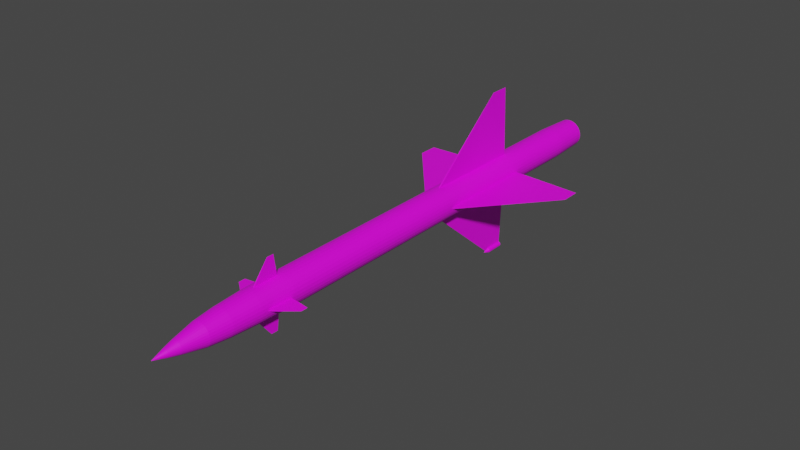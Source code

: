 # Source: S-25.blend  (saved by Blender 2.80.75; exported with 4.5.12 LTS)
import bpy
from mathutils import Matrix  # noqa: F401  (used for matrix-valued properties, if any)

bpy.ops.wm.read_factory_settings(use_empty=True)
scene = bpy.context.scene
scene.name = 'Scene'

# ---- collections
col_collection = bpy.data.collections.new('Collection'); scene.collection.children.link(col_collection)

# ---- images (referenced by path relative to the original .blend; pixels are not part of the script)
import os
ASSET_DIR = os.environ.get("B2B_ASSET_DIR", "")  # directory of the original .blend (textures are referenced by path, not embedded)
HERE = os.path.dirname(os.path.abspath(__file__))  # packed textures are extracted next to this script under _unpacked/

def load_image(name, relpath, width, height, colorspace="sRGB"):
    """Load a texture the original file referenced (path relative to the .blend, or extracted next to this script)."""
    p = next((c for c in (os.path.join(HERE, relpath), os.path.join(ASSET_DIR, relpath)) if relpath and os.path.exists(c)), "")
    if p:
        img = bpy.data.images.load(p, check_existing=True)
        img.name = name
    else:  # same state as the original file: an image datablock whose file is absent (Cycles renders it pink)
        img = bpy.data.images.new(name, width, height)
        img.source = "FILE"
        img.filepath = "//" + (relpath or name)
    img.colorspace_settings.name = colorspace
    return img
img_k_5_png = load_image('K-5.png', 'K-5.png', 1024, 1024, 'sRGB')

# ---- materials (node trees are filled in below, after node groups)
mat_s_25 = bpy.data.materials.new('S-25')
mat_s_25.use_transparent_shadow = False

# ---- material node trees
mat_s_25.use_nodes = True; mat_s_25.node_tree.nodes.clear()
_N = mat_s_25.node_tree.nodes; _L = mat_s_25.node_tree.links
n0 = _N.new('ShaderNodeOutputMaterial'); n0.name = 'Material Output'; n0.location = (300, 300)
n1 = _N.new('ShaderNodeBsdfPrincipled'); n1.name = 'Principled BSDF'; n1.location = (10, 300)
n1.distribution = 'GGX'
n1.subsurface_method = 'BURLEY'
n1.inputs[3].default_value = 1.45
n1.inputs[27].default_value = (0.0, 0.0, 0.0, 1.0)
n1.inputs[28].default_value = 1.0
n2 = _N.new('ShaderNodeTexImage'); n2.name = 'Image Texture'; n2.location = (-280, 280)
n2.image = img_k_5_png
_L.new(n1.outputs[0], n0.inputs[0])
_L.new(n2.outputs[0], n1.inputs[0])
n0.is_active_output = True

# ---- world
world_world = bpy.data.worlds.new('World'); scene.world = world_world
world_world.use_nodes = True; world_world.node_tree.nodes.clear()
_N = world_world.node_tree.nodes; _L = world_world.node_tree.links
n0 = _N.new('ShaderNodeOutputWorld'); n0.name = 'World Output'; n0.location = (300, 300)
n1 = _N.new('ShaderNodeBackground'); n1.name = 'Background'; n1.location = (10, 300)
n1.inputs[0].default_value = (0.05088, 0.05088, 0.05088, 1.0)
_L.new(n1.outputs[0], n0.inputs[0])
n0.is_active_output = True
world_world.color = (0.05088, 0.05088, 0.05088)
world_world.use_sun_shadow = False
world_world.sun_shadow_jitter_overblur = 0.0

# ---- meshes
me_cylinder = bpy.data.meshes.new('Cylinder')
me_cylinder.from_pydata([(2.517e-15, 1.0, -12.34), (-2.455e-15, 1.0, 12.05), (0.1951, 0.9808, -12.34), (0.1951, 0.9808, 12.05), (0.3827, 0.9239, -12.34), (0.3827, 0.9239, 12.05), (0.5556, 0.8315, -12.34), (0.5556, 0.8315, 12.05), (0.7071, 0.7071, -12.34), (0.7071, 0.7071, 12.05), (0.8315, 0.5556, -12.34), (0.8315, 0.5556, 12.05), (0.9239, 0.3827, -12.34), (0.9239, 0.3827, 12.05), (0.9808, 0.1951, -12.34), (0.9808, 0.1951, 12.05), (1.0, 9.314e-07, -12.34), (1.0, -7.591e-07, 12.05), (0.9808, -0.1951, -12.34), (0.9808, -0.1951, 12.05), (0.9239, -0.3827, -12.34), (0.9239, -0.3827, 12.05), (0.8315, -0.5556, -12.34), (0.8315, -0.5556, 12.05), (0.7071, -0.7071, -12.34), (0.7071, -0.7071, 12.05), (0.5556, -0.8315, -12.34), (0.5556, -0.8315, 12.05), (0.3827, -0.9239, -12.34), (0.3827, -0.9239, 12.05), (0.1951, -0.9808, -12.34), (0.1951, -0.9808, 12.05), (-3.258e-07, -1.0, -12.34), (-3.258e-07, -1.0, 12.05), (-0.1951, -0.9808, -12.34), (-0.1951, -0.9808, 12.05), (-0.3827, -0.9239, -12.34), (-0.3827, -0.9239, 12.05), (-0.5556, -0.8315, -12.34), (-0.5556, -0.8315, 12.05), (-0.7071, -0.7071, -12.34), (-0.7071, -0.7071, 12.05), (-0.8315, -0.5556, -12.34), (-0.8315, -0.5556, 12.05), (-0.9239, -0.3827, -12.34), (-0.9239, -0.3827, 12.05), (-0.9808, -0.1951, -12.34), (-0.9808, -0.1951, 12.05), (-1.0, 1.822e-06, -12.34), (-1.0, 1.31e-07, 12.05), (-0.9808, 0.1951, -12.34), (-0.9808, 0.1951, 12.05), (-0.9239, 0.3827, -12.34), (-0.9239, 0.3827, 12.05), (-0.8315, 0.5556, -12.34), (-0.8315, 0.5556, 12.05), (-0.7071, 0.7071, -12.34), (-0.7071, 0.7071, 12.05), (-0.5556, 0.8315, -12.34), (-0.5556, 0.8315, 12.05), (-0.3827, 0.9239, -12.34), (-0.3827, 0.9239, 12.05), (-0.1951, 0.9808, -12.34), (-0.1951, 0.9808, 12.05), (0.186, 0.9351, 14.24), (2.715e-06, 0.9534, 14.24), (0.3649, 0.8809, 14.24), (0.5297, 0.7928, 14.24), (0.6742, 0.6742, 14.24), (0.7928, 0.5297, 14.24), (0.8809, 0.3649, 14.24), (0.9351, 0.186, 14.24), (0.9534, -7.491e-07, 14.24), (0.9351, -0.186, 14.24), (0.8809, -0.3649, 14.24), (0.7928, -0.5297, 14.24), (0.6742, -0.6742, 14.24), (0.5297, -0.7928, 14.24), (0.3649, -0.8809, 14.24), (0.186, -0.9351, 14.24), (2.404e-06, -0.9534, 14.24), (-0.186, -0.9351, 14.24), (-0.3649, -0.8809, 14.24), (-0.5297, -0.7928, 14.24), (-0.6742, -0.6742, 14.24), (-0.7928, -0.5297, 14.24), (-0.8809, -0.3649, 14.24), (-0.9351, -0.186, 14.24), (-0.9534, 9.952e-08, 14.24), (-0.9351, 0.186, 14.24), (-0.8809, 0.3649, 14.24), (-0.7927, 0.5297, 14.24), (-0.6742, 0.6742, 14.24), (-0.5297, 0.7928, 14.24), (-0.3649, 0.8809, 14.24), (-0.186, 0.9351, 14.24), (0.1671, 0.8398, 16.07), (2.722e-06, 0.8563, 16.07), (0.3277, 0.7911, 16.07), (0.4757, 0.712, 16.07), (0.6055, 0.6055, 16.07), (0.712, 0.4757, 16.07), (0.7911, 0.3277, 16.07), (0.8398, 0.167, 16.07), (0.8563, -7.224e-07, 16.07), (0.8398, -0.167, 16.07), (0.7911, -0.3277, 16.07), (0.712, -0.4757, 16.07), (0.6055, -0.6055, 16.07), (0.4757, -0.712, 16.07), (0.3277, -0.7911, 16.07), (0.1671, -0.8398, 16.07), (2.443e-06, -0.8563, 16.07), (-0.167, -0.8398, 16.07), (-0.3277, -0.7911, 16.07), (-0.4757, -0.712, 16.07), (-0.6055, -0.6055, 16.07), (-0.712, -0.4757, 16.07), (-0.7911, -0.3277, 16.07), (-0.8398, -0.167, 16.07), (-0.8563, 3.978e-08, 16.07), (-0.8398, 0.167, 16.07), (-0.7911, 0.3277, 16.07), (-0.712, 0.4757, 16.07), (-0.6055, 0.6055, 16.07), (-0.4757, 0.712, 16.07), (-0.3277, 0.7911, 16.07), (-0.167, 0.8398, 16.07), (0.1395, 0.7013, 17.41), (1.814e-08, 0.715, 17.41), (0.2736, 0.6606, 17.41), (0.3973, 0.5945, 17.41), (0.5056, 0.5056, 17.41), (0.5945, 0.3973, 17.41), (0.6606, 0.2736, 17.41), (0.7013, 0.1395, 17.41), (0.715, -6.9e-07, 17.41), (0.7013, -0.1395, 17.41), (0.6606, -0.2736, 17.41), (0.5945, -0.3973, 17.41), (0.5056, -0.5056, 17.41), (0.3973, -0.5945, 17.41), (0.2736, -0.6606, 17.41), (0.1395, -0.7013, 17.41), (-2.149e-07, -0.715, 17.41), (-0.1395, -0.7013, 17.41), (-0.2736, -0.6606, 17.41), (-0.3973, -0.5945, 17.41), (-0.5056, -0.5056, 17.41), (-0.5945, -0.3973, 17.41), (-0.6606, -0.2736, 17.41), (-0.7013, -0.1395, 17.41), (-0.715, -5.356e-08, 17.41), (-0.7013, 0.1395, 17.41), (-0.6606, 0.2736, 17.41), (-0.5945, 0.3973, 17.41), (-0.5056, 0.5056, 17.41), (-0.3973, 0.5945, 17.41), (-0.2736, 0.6606, 17.41), (-0.1395, 0.7013, 17.41), (0.1089, 0.5472, 18.15), (3.179e-08, 0.558, 18.15), (0.2135, 0.5155, 18.15), (0.31, 0.4639, 18.15), (0.3945, 0.3945, 18.15), (0.4639, 0.31, 18.15), (0.5155, 0.2135, 18.15), (0.5472, 0.1089, 18.15), (0.558, -6.495e-07, 18.15), (0.5472, -0.1089, 18.15), (0.5155, -0.2135, 18.15), (0.4639, -0.31, 18.15), (0.3945, -0.3945, 18.15), (0.31, -0.4639, 18.15), (0.2135, -0.5155, 18.15), (0.1089, -0.5472, 18.15), (-1.5e-07, -0.558, 18.15), (-0.1089, -0.5472, 18.15), (-0.2135, -0.5155, 18.15), (-0.31, -0.4639, 18.15), (-0.3945, -0.3945, 18.15), (-0.4639, -0.31, 18.15), (-0.5155, -0.2135, 18.15), (-0.5472, -0.1089, 18.15), (-0.558, -1.528e-07, 18.15), (-0.5472, 0.1089, 18.15), (-0.5155, 0.2135, 18.15), (-0.4639, 0.31, 18.15), (-0.3945, 0.3945, 18.15), (-0.31, 0.4639, 18.15), (-0.2135, 0.5155, 18.15), (-0.1089, 0.5472, 18.15), (0.08061, 0.4052, 18.85), (4.718e-08, 0.4132, 18.85), (0.1581, 0.3817, 18.85), (0.2296, 0.3436, 18.85), (0.2922, 0.2922, 18.85), (0.3436, 0.2296, 18.85), (0.3817, 0.1581, 18.85), (0.4052, 0.08061, 18.85), (0.4132, -6.226e-07, 18.85), (0.4052, -0.08061, 18.85), (0.3817, -0.1581, 18.85), (0.3436, -0.2296, 18.85), (0.2922, -0.2922, 18.85), (0.2296, -0.3436, 18.85), (0.1581, -0.3817, 18.85), (0.08061, -0.4052, 18.85), (-8.745e-08, -0.4132, 18.85), (-0.08061, -0.4052, 18.85), (-0.1581, -0.3817, 18.85), (-0.2296, -0.3436, 18.85), (-0.2922, -0.2922, 18.85), (-0.3436, -0.2296, 18.85), (-0.3817, -0.1581, 18.85), (-0.4052, -0.08061, 18.85), (-0.4132, -2.548e-07, 18.85), (-0.4052, 0.08061, 18.85), (-0.3817, 0.1581, 18.85), (-0.3436, 0.2296, 18.85), (-0.2922, 0.2922, 18.85), (-0.2296, 0.3436, 18.85), (-0.1581, 0.3817, 18.85), (-0.08061, 0.4052, 18.85), (0.0474, 0.2383, 19.51), (1.871e-06, 0.2429, 19.51), (0.09297, 0.2245, 19.51), (0.135, 0.202, 19.51), (0.1718, 0.1718, 19.51), (0.202, 0.135, 19.51), (0.2245, 0.09297, 19.51), (0.2383, 0.0474, 19.51), (0.2429, -5.873e-07, 19.51), (0.2383, -0.0474, 19.51), (0.2245, -0.09297, 19.51), (0.202, -0.135, 19.51), (0.1718, -0.1718, 19.51), (0.135, -0.202, 19.51), (0.09297, -0.2245, 19.51), (0.0474, -0.2383, 19.51), (1.792e-06, -0.2429, 19.51), (-0.04739, -0.2383, 19.51), (-0.09297, -0.2245, 19.51), (-0.135, -0.202, 19.51), (-0.1718, -0.1718, 19.51), (-0.202, -0.135, 19.51), (-0.2245, -0.09297, 19.51), (-0.2383, -0.0474, 19.51), (-0.2429, -3.71e-07, 19.51), (-0.2383, 0.0474, 19.51), (-0.2245, 0.09297, 19.51), (-0.202, 0.135, 19.51), (-0.1718, 0.1718, 19.51), (-0.135, 0.202, 19.51), (-0.09297, 0.2245, 19.51), (-0.04739, 0.2383, 19.51), (1.895e-06, -5.336e-07, 20.32), (-0.2891, 0.698, -14.75), (-0.4197, 0.6281, -14.75), (-0.5342, 0.5342, -14.75), (-0.6281, 0.4197, -14.75), (-0.6979, 0.2891, -14.75), (-0.7409, 0.1474, -14.75), (-0.7555, 1.63e-06, -14.75), (-0.7409, -0.1474, -14.75), (-0.6979, -0.2891, -14.75), (-0.6281, -0.4197, -14.75), (-0.5342, -0.5342, -14.75), (-0.4197, -0.6281, -14.75), (-0.2891, -0.6979, -14.75), (-0.1474, -0.7409, -14.75), (-2.529e-07, -0.7555, -14.75), (0.1474, -0.7409, -14.75), (0.2891, -0.6979, -14.75), (0.4197, -0.6281, -14.75), (0.5342, -0.5342, -14.75), (0.6281, -0.4197, -14.75), (0.6979, -0.2891, -14.75), (0.7409, -0.1474, -14.75), (0.7555, 9.293e-07, -14.75), (0.7409, 0.1474, -14.75), (0.6979, 0.2891, -14.75), (0.6281, 0.4197, -14.75), (0.5342, 0.5342, -14.75), (0.4197, 0.6281, -14.75), (0.2891, 0.698, -14.75), (0.1474, 0.7409, -14.75), (-2.805e-08, 0.7555, -14.75), (-0.1474, 0.7409, -14.75), (-0.1738, 0.8739, -14.75), (1.304e-08, 0.891, -14.75), (-0.341, 0.8232, -14.75), (-0.495, 0.7408, -14.75), (-0.63, 0.63, -14.75), (-0.7408, 0.495, -14.75), (-0.8231, 0.341, -14.75), (-0.8738, 0.1738, -14.75), (-0.891, 1.746e-06, -14.75), (-0.8739, -0.1738, -14.75), (-0.8231, -0.341, -14.75), (-0.7408, -0.495, -14.75), (-0.63, -0.63, -14.75), (-0.495, -0.7408, -14.75), (-0.341, -0.8231, -14.75), (-0.1738, -0.8738, -14.75), (-2.773e-07, -0.891, -14.75), (0.1738, -0.8738, -14.75), (0.341, -0.8231, -14.75), (0.495, -0.7408, -14.75), (0.63, -0.63, -14.75), (0.7408, -0.495, -14.75), (0.8231, -0.341, -14.75), (0.8739, -0.1738, -14.75), (0.891, 9.532e-07, -14.75), (0.8739, 0.1738, -14.75), (0.8231, 0.341, -14.75), (0.7408, 0.495, -14.75), (0.63, 0.63, -14.75), (0.495, 0.7408, -14.75), (0.341, 0.8231, -14.75), (0.1738, 0.8739, -14.75), (-0.05017, 0.2522, -11.35), (-6.545e-06, 0.2571, -11.35), (-0.09841, 0.2376, -11.35), (-0.1429, 0.2138, -11.35), (-0.1818, 0.1818, -11.35), (-0.2138, 0.1429, -11.35), (-0.2376, 0.0984, -11.35), (-0.2522, 0.05017, -11.35), (-0.2571, 1.219e-06, -11.35), (-0.2522, -0.05016, -11.35), (-0.2376, -0.0984, -11.35), (-0.2138, -0.1429, -11.35), (-0.1818, -0.1818, -11.35), (-0.1429, -0.2138, -11.35), (-0.09841, -0.2376, -11.35), (-0.05017, -0.2522, -11.35), (-6.466e-06, -0.2571, -11.35), (0.05016, -0.2522, -11.35), (0.0984, -0.2376, -11.35), (0.1429, -0.2138, -11.35), (0.1818, -0.1818, -11.35), (0.2138, -0.1429, -11.35), (0.2376, -0.0984, -11.35), (0.2522, -0.05016, -11.35), (0.2571, 8.295e-07, -11.35), (0.2522, 0.05017, -11.35), (0.2376, 0.0984, -11.35), (0.2138, 0.1429, -11.35), (0.1818, 0.1818, -11.35), (0.1429, 0.2138, -11.35), (0.0984, 0.2376, -11.35), (0.05016, 0.2522, -11.35), (-0.1474, 0.7409, -11.35), (-6.353e-06, 0.7555, -11.35), (-0.2891, 0.698, -11.35), (-0.4197, 0.6281, -11.35), (-0.5342, 0.5342, -11.35), (-0.6281, 0.4197, -11.35), (-0.698, 0.2891, -11.35), (-0.7409, 0.1474, -11.35), (-0.7555, 1.627e-06, -11.35), (-0.7409, -0.1474, -11.35), (-0.698, -0.2891, -11.35), (-0.6281, -0.4197, -11.35), (-0.5342, -0.5342, -11.35), (-0.4197, -0.6281, -11.35), (-0.2891, -0.6979, -11.35), (-0.1474, -0.7409, -11.35), (-6.578e-06, -0.7555, -11.35), (0.1474, -0.7409, -11.35), (0.2891, -0.6979, -11.35), (0.4197, -0.6281, -11.35), (0.5342, -0.5342, -11.35), (0.6281, -0.4197, -11.35), (0.6979, -0.2891, -11.35), (0.7409, -0.1474, -11.35), (0.7554, 9.265e-07, -11.35), (0.7409, 0.1474, -11.35), (0.6979, 0.2891, -11.35), (0.6281, 0.4197, -11.35), (0.5342, 0.5342, -11.35), (0.4197, 0.6281, -11.35), (0.2891, 0.698, -11.35), (0.1474, 0.7409, -11.35), (-0.1124, 0.5648, -14.65), (-1.934e-05, 0.5759, -14.65), (-0.2204, 0.5321, -14.65), (-0.32, 0.4788, -14.65), (-0.4072, 0.4072, -14.65), (-0.4789, 0.32, -14.65), (-0.5321, 0.2204, -14.65), (-0.5649, 0.1124, -14.65), (-0.5759, 1.607e-06, -14.65), (-0.5649, -0.1124, -14.65), (-0.5321, -0.2204, -14.65), (-0.4789, -0.32, -14.65), (-0.4072, -0.4072, -14.65), (-0.32, -0.4788, -14.65), (-0.2204, -0.5321, -14.65), (-0.1124, -0.5648, -14.65), (-1.905e-05, -0.5759, -14.65), (0.1123, -0.5648, -14.65), (0.2204, -0.5321, -14.65), (0.3199, -0.4788, -14.65), (0.4072, -0.4072, -14.65), (0.4788, -0.32, -14.65), (0.532, -0.2204, -14.65), (0.5648, -0.1124, -14.65), (0.5759, 5.539e-07, -14.65), (0.5648, 0.1124, -14.65), (0.532, 0.2204, -14.65), (0.4788, 0.32, -14.65), (0.4072, 0.4072, -14.65), (0.3199, 0.4788, -14.65), (0.2204, 0.5321, -14.65), (0.1123, 0.5648, -14.65), (-0.1275, 0.6408, -14.65), (-1.933e-05, 0.6533, -14.65), (-0.25, 0.6036, -14.65), (-0.363, 0.5432, -14.65), (-0.462, 0.462, -14.65), (-0.5432, 0.363, -14.65), (-0.6036, 0.25, -14.65), (-0.6408, 0.1275, -14.65), (-0.6533, 1.616e-06, -14.65), (-0.6408, -0.1275, -14.65), (-0.6036, -0.25, -14.65), (-0.5432, -0.363, -14.65), (-0.462, -0.462, -14.65), (-0.363, -0.5432, -14.65), (-0.25, -0.6036, -14.65), (-0.1275, -0.6408, -14.65), (-1.913e-05, -0.6533, -14.65), (0.1274, -0.6408, -14.65), (0.25, -0.6036, -14.65), (0.3629, -0.5432, -14.65), (0.4619, -0.462, -14.65), (0.5432, -0.363, -14.65), (0.6036, -0.25, -14.65), (0.6407, -0.1275, -14.65), (0.6533, 6.269e-07, -14.65), (0.6407, 0.1275, -14.65), (0.6036, 0.25, -14.65), (0.5432, 0.363, -14.65), (0.4619, 0.462, -14.65), (0.3629, 0.5432, -14.65), (0.25, 0.6036, -14.65), (0.1274, 0.6408, -14.65), (-0.0325, 0.1633, -10.78), (-2.456e-05, 0.1665, -10.78), (-0.06373, 0.1538, -10.78), (-0.0925, 0.1384, -10.78), (-0.1177, 0.1177, -10.78), (-0.1384, 0.09248, -10.78), (-0.1538, 0.0637, -10.78), (-0.1633, 0.03248, -10.78), (-0.1665, 1.12e-06, -10.78), (-0.1633, -0.03247, -10.78), (-0.1538, -0.0637, -10.78), (-0.1384, -0.09248, -10.78), (-0.1177, -0.1177, -10.78), (-0.09251, -0.1384, -10.78), (-0.06373, -0.1538, -10.78), (-0.0325, -0.1633, -10.78), (-2.448e-05, -0.1665, -10.78), (0.03245, -0.1633, -10.78), (0.06368, -0.1538, -10.78), (0.09246, -0.1384, -10.78), (0.1177, -0.1177, -10.78), (0.1384, -0.09248, -10.78), (0.1538, -0.0637, -10.78), (0.1632, -0.03247, -10.78), (0.1664, 8.154e-07, -10.78), (0.1632, 0.03248, -10.78), (0.1538, 0.0637, -10.78), (0.1384, 0.09248, -10.78), (0.1177, 0.1177, -10.78), (0.09246, 0.1384, -10.78), (0.06368, 0.1538, -10.78), (0.03245, 0.1633, -10.78)], [], [(0, 1, 3, 2), (2, 3, 5, 4), (4, 5, 7, 6), (6, 7, 9, 8), (8, 9, 11, 10), (10, 11, 13, 12), (12, 13, 15, 14), (14, 15, 17, 16), (16, 17, 19, 18), (18, 19, 21, 20), (20, 21, 23, 22), (22, 23, 25, 24), (24, 25, 27, 26), (26, 27, 29, 28), (28, 29, 31, 30), (30, 31, 33, 32), (32, 33, 35, 34), (34, 35, 37, 36), (36, 37, 39, 38), (38, 39, 41, 40), (40, 41, 43, 42), (42, 43, 45, 44), (44, 45, 47, 46), (46, 47, 49, 48), (48, 49, 51, 50), (50, 51, 53, 52), (52, 53, 55, 54), (54, 55, 57, 56), (56, 57, 59, 58), (58, 59, 61, 60), (9, 7, 67, 68), (60, 61, 63, 62), (62, 63, 1, 0), (16, 18, 312, 313), (74, 73, 105, 106), (27, 25, 76, 77), (45, 43, 85, 86), (63, 61, 94, 95), (19, 17, 72, 73), (37, 35, 81, 82), (55, 53, 90, 91), (11, 9, 68, 69), (29, 27, 77, 78), (47, 45, 86, 87), (3, 1, 65, 64), (1, 63, 95, 65), (21, 19, 73, 74), (39, 37, 82, 83), (57, 55, 91, 92), (13, 11, 69, 70), (31, 29, 78, 79), (49, 47, 87, 88), (5, 3, 64, 66), (23, 21, 74, 75), (41, 39, 83, 84), (59, 57, 92, 93), (15, 13, 70, 71), (33, 31, 79, 80), (51, 49, 88, 89), (7, 5, 66, 67), (25, 23, 75, 76), (43, 41, 84, 85), (61, 59, 93, 94), (17, 15, 71, 72), (35, 33, 80, 81), (53, 51, 89, 90), (109, 108, 140, 141), (88, 87, 119, 120), (75, 74, 106, 107), (89, 88, 120, 121), (76, 75, 107, 108), (90, 89, 121, 122), (77, 76, 108, 109), (91, 90, 122, 123), (78, 77, 109, 110), (64, 65, 97, 96), (92, 91, 123, 124), (79, 78, 110, 111), (66, 64, 96, 98), (93, 92, 124, 125), (80, 79, 111, 112), (67, 66, 98, 99), (94, 93, 125, 126), (81, 80, 112, 113), (68, 67, 99, 100), (95, 94, 126, 127), (82, 81, 113, 114), (69, 68, 100, 101), (65, 95, 127, 97), (83, 82, 114, 115), (70, 69, 101, 102), (84, 83, 115, 116), (71, 70, 102, 103), (85, 84, 116, 117), (72, 71, 103, 104), (86, 85, 117, 118), (73, 72, 104, 105), (87, 86, 118, 119), (144, 143, 175, 176), (123, 122, 154, 155), (110, 109, 141, 142), (96, 97, 129, 128), (124, 123, 155, 156), (111, 110, 142, 143), (98, 96, 128, 130), (125, 124, 156, 157), (112, 111, 143, 144), (99, 98, 130, 131), (126, 125, 157, 158), (113, 112, 144, 145), (100, 99, 131, 132), (127, 126, 158, 159), (114, 113, 145, 146), (101, 100, 132, 133), (97, 127, 159, 129), (115, 114, 146, 147), (102, 101, 133, 134), (116, 115, 147, 148), (103, 102, 134, 135), (117, 116, 148, 149), (104, 103, 135, 136), (118, 117, 149, 150), (105, 104, 136, 137), (119, 118, 150, 151), (106, 105, 137, 138), (120, 119, 151, 152), (107, 106, 138, 139), (121, 120, 152, 153), (108, 107, 139, 140), (122, 121, 153, 154), (179, 178, 210, 211), (131, 130, 162, 163), (158, 157, 189, 190), (145, 144, 176, 177), (132, 131, 163, 164), (159, 158, 190, 191), (146, 145, 177, 178), (133, 132, 164, 165), (129, 159, 191, 161), (147, 146, 178, 179), (134, 133, 165, 166), (148, 147, 179, 180), (135, 134, 166, 167), (149, 148, 180, 181), (136, 135, 167, 168), (150, 149, 181, 182), (137, 136, 168, 169), (151, 150, 182, 183), (138, 137, 169, 170), (152, 151, 183, 184), (139, 138, 170, 171), (153, 152, 184, 185), (140, 139, 171, 172), (154, 153, 185, 186), (141, 140, 172, 173), (155, 154, 186, 187), (142, 141, 173, 174), (128, 129, 161, 160), (156, 155, 187, 188), (143, 142, 174, 175), (130, 128, 160, 162), (157, 156, 188, 189), (214, 213, 245, 246), (166, 165, 197, 198), (180, 179, 211, 212), (167, 166, 198, 199), (181, 180, 212, 213), (168, 167, 199, 200), (182, 181, 213, 214), (169, 168, 200, 201), (183, 182, 214, 215), (170, 169, 201, 202), (184, 183, 215, 216), (171, 170, 202, 203), (185, 184, 216, 217), (172, 171, 203, 204), (186, 185, 217, 218), (173, 172, 204, 205), (187, 186, 218, 219), (174, 173, 205, 206), (160, 161, 193, 192), (188, 187, 219, 220), (175, 174, 206, 207), (162, 160, 192, 194), (189, 188, 220, 221), (176, 175, 207, 208), (163, 162, 194, 195), (190, 189, 221, 222), (177, 176, 208, 209), (164, 163, 195, 196), (191, 190, 222, 223), (178, 177, 209, 210), (165, 164, 196, 197), (161, 191, 223, 193), (249, 248, 256), (201, 200, 232, 233), (215, 214, 246, 247), (202, 201, 233, 234), (216, 215, 247, 248), (203, 202, 234, 235), (217, 216, 248, 249), (204, 203, 235, 236), (218, 217, 249, 250), (205, 204, 236, 237), (219, 218, 250, 251), (206, 205, 237, 238), (192, 193, 225, 224), (220, 219, 251, 252), (207, 206, 238, 239), (194, 192, 224, 226), (221, 220, 252, 253), (208, 207, 239, 240), (195, 194, 226, 227), (222, 221, 253, 254), (209, 208, 240, 241), (196, 195, 227, 228), (223, 222, 254, 255), (210, 209, 241, 242), (197, 196, 228, 229), (193, 223, 255, 225), (211, 210, 242, 243), (198, 197, 229, 230), (212, 211, 243, 244), (199, 198, 230, 231), (213, 212, 244, 245), (200, 199, 231, 232), (24, 26, 308, 309), (236, 235, 256), (250, 249, 256), (237, 236, 256), (251, 250, 256), (238, 237, 256), (224, 225, 256), (252, 251, 256), (239, 238, 256), (226, 224, 256), (253, 252, 256), (240, 239, 256), (227, 226, 256), (254, 253, 256), (241, 240, 256), (228, 227, 256), (255, 254, 256), (242, 241, 256), (229, 228, 256), (225, 255, 256), (243, 242, 256), (230, 229, 256), (244, 243, 256), (231, 230, 256), (245, 244, 256), (232, 231, 256), (246, 245, 256), (233, 232, 256), (247, 246, 256), (234, 233, 256), (248, 247, 256), (235, 234, 256), (6, 8, 317, 318), (50, 52, 295, 296), (32, 34, 304, 305), (14, 16, 313, 314), (58, 60, 291, 292), (40, 42, 300, 301), (22, 24, 309, 310), (4, 6, 318, 319), (48, 50, 296, 297), (30, 32, 305, 306), (12, 14, 314, 315), (56, 58, 292, 293), (38, 40, 301, 302), (20, 22, 310, 311), (2, 4, 319, 320), (46, 48, 297, 298), (28, 30, 306, 307), (10, 12, 315, 316), (54, 56, 293, 294), (36, 38, 302, 303), (18, 20, 311, 312), (62, 0, 290, 289), (0, 2, 320, 290), (44, 46, 298, 299), (26, 28, 307, 308), (8, 10, 316, 317), (52, 54, 294, 295), (34, 36, 303, 304), (281, 280, 378, 379), (42, 44, 299, 300), (60, 62, 289, 291), (287, 288, 289, 290), (288, 257, 291, 289), (257, 258, 292, 291), (258, 259, 293, 292), (259, 260, 294, 293), (260, 261, 295, 294), (261, 262, 296, 295), (262, 263, 297, 296), (263, 264, 298, 297), (264, 265, 299, 298), (265, 266, 300, 299), (266, 267, 301, 300), (267, 268, 302, 301), (268, 269, 303, 302), (269, 270, 304, 303), (270, 271, 305, 304), (271, 272, 306, 305), (272, 273, 307, 306), (273, 274, 308, 307), (274, 275, 309, 308), (275, 276, 310, 309), (276, 277, 311, 310), (277, 278, 312, 311), (278, 279, 313, 312), (279, 280, 314, 313), (280, 281, 315, 314), (281, 282, 316, 315), (282, 283, 317, 316), (283, 284, 318, 317), (284, 285, 319, 318), (285, 286, 320, 319), (286, 287, 290, 320), (344, 343, 439, 440), (268, 267, 365, 366), (282, 281, 379, 380), (269, 268, 366, 367), (288, 287, 354, 353), (283, 282, 380, 381), (270, 269, 367, 368), (257, 288, 353, 355), (284, 283, 381, 382), (271, 270, 368, 369), (258, 257, 355, 356), (285, 284, 382, 383), (272, 271, 369, 370), (259, 258, 356, 357), (286, 285, 383, 384), (273, 272, 370, 371), (260, 259, 357, 358), (287, 286, 384, 354), (274, 273, 371, 372), (261, 260, 358, 359), (275, 274, 372, 373), (262, 261, 359, 360), (276, 275, 373, 374), (263, 262, 360, 361), (277, 276, 374, 375), (264, 263, 361, 362), (278, 277, 375, 376), (265, 264, 362, 363), (279, 278, 376, 377), (266, 265, 363, 364), (280, 279, 377, 378), (267, 266, 364, 365), (322, 321, 353, 354), (321, 323, 355, 353), (323, 324, 356, 355), (324, 325, 357, 356), (325, 326, 358, 357), (326, 327, 359, 358), (327, 328, 360, 359), (328, 329, 361, 360), (329, 330, 362, 361), (330, 331, 363, 362), (331, 332, 364, 363), (332, 333, 365, 364), (333, 334, 366, 365), (334, 335, 367, 366), (335, 336, 368, 367), (336, 337, 369, 368), (337, 338, 370, 369), (338, 339, 371, 370), (339, 340, 372, 371), (340, 341, 373, 372), (341, 342, 374, 373), (342, 343, 375, 374), (343, 344, 376, 375), (344, 345, 377, 376), (345, 346, 378, 377), (346, 347, 379, 378), (347, 348, 380, 379), (348, 349, 381, 380), (349, 350, 382, 381), (350, 351, 383, 382), (351, 352, 384, 383), (352, 322, 354, 384), (414, 413, 477, 478), (331, 330, 426, 427), (345, 344, 440, 441), (332, 331, 427, 428), (346, 345, 441, 442), (333, 332, 428, 429), (347, 346, 442, 443), (334, 333, 429, 430), (348, 347, 443, 444), (335, 334, 430, 431), (321, 322, 418, 417), (349, 348, 444, 445), (336, 335, 431, 432), (323, 321, 417, 419), (350, 349, 445, 446), (337, 336, 432, 433), (324, 323, 419, 420), (351, 350, 446, 447), (338, 337, 433, 434), (325, 324, 420, 421), (352, 351, 447, 448), (339, 338, 434, 435), (326, 325, 421, 422), (322, 352, 448, 418), (340, 339, 435, 436), (327, 326, 422, 423), (341, 340, 436, 437), (328, 327, 423, 424), (342, 341, 437, 438), (329, 328, 424, 425), (343, 342, 438, 439), (330, 329, 425, 426), (386, 385, 417, 418), (385, 387, 419, 417), (387, 388, 420, 419), (388, 389, 421, 420), (389, 390, 422, 421), (390, 391, 423, 422), (391, 392, 424, 423), (392, 393, 425, 424), (393, 394, 426, 425), (394, 395, 427, 426), (395, 396, 428, 427), (396, 397, 429, 428), (397, 398, 430, 429), (398, 399, 431, 430), (399, 400, 432, 431), (400, 401, 433, 432), (401, 402, 434, 433), (402, 403, 435, 434), (403, 404, 436, 435), (404, 405, 437, 436), (405, 406, 438, 437), (406, 407, 439, 438), (407, 408, 440, 439), (408, 409, 441, 440), (409, 410, 442, 441), (410, 411, 443, 442), (411, 412, 444, 443), (412, 413, 445, 444), (413, 414, 446, 445), (414, 415, 447, 446), (415, 416, 448, 447), (416, 386, 418, 448), (450, 480, 479, 478, 477, 476, 475, 474, 473, 472, 471, 470, 469, 468, 467, 466, 465, 464, 463, 462, 461, 460, 459, 458, 457, 456, 455, 454, 453, 452, 451, 449), (401, 400, 464, 465), (388, 387, 451, 452), (415, 414, 478, 479), (402, 401, 465, 466), (389, 388, 452, 453), (416, 415, 479, 480), (403, 402, 466, 467), (390, 389, 453, 454), (386, 416, 480, 450), (404, 403, 467, 468), (391, 390, 454, 455), (405, 404, 468, 469), (392, 391, 455, 456), (406, 405, 469, 470), (393, 392, 456, 457), (407, 406, 470, 471), (394, 393, 457, 458), (408, 407, 471, 472), (395, 394, 458, 459), (409, 408, 472, 473), (396, 395, 459, 460), (410, 409, 473, 474), (397, 396, 460, 461), (411, 410, 474, 475), (398, 397, 461, 462), (412, 411, 475, 476), (399, 398, 462, 463), (385, 386, 450, 449), (413, 412, 476, 477), (400, 399, 463, 464), (387, 385, 449, 451)])
_uv = me_cylinder.uv_layers.new(name='UVMap')
_uv.uv.foreach_set('vector', [0.5242, 0.8239, 0.5242, 0.2505, 0.528, 0.2503, 0.528, 0.8236, 0.528, 0.8236, 0.528, 0.2503, 0.5313, 0.25, 0.5313, 0.8233, 0.414, 0.8236, 0.414, 0.2503, 0.4179, 0.2505, 0.4179, 0.8239, 0.4179, 0.8239, 0.4179, 0.2505, 0.4222, 0.2507, 0.4222, 0.824, 0.4222, 0.824, 0.4222, 0.2507, 0.4267, 0.2508, 0.4267, 0.8241, 0.4267, 0.8241, 0.4267, 0.2508, 0.4313, 0.2508, 0.4313, 0.8241, 0.4313, 0.8241, 0.4313, 0.2508, 0.4359, 0.2507, 0.4359, 0.824, 0.4359, 0.824, 0.4359, 0.2507, 0.4401, 0.2505, 0.4401, 0.8239, 0.4401, 0.8239, 0.4401, 0.2505, 0.444, 0.2503, 0.444, 0.8236, 0.444, 0.8236, 0.444, 0.2503, 0.4473, 0.25, 0.4473, 0.8233, 0.3774, 0.8236, 0.3774, 0.2503, 0.3813, 0.2505, 0.3813, 0.8239, 0.3813, 0.8239, 0.3813, 0.2505, 0.3856, 0.2507, 0.3856, 0.824, 0.3856, 0.824, 0.3856, 0.2507, 0.3901, 0.2508, 0.3901, 0.8241, 0.3901, 0.8241, 0.3901, 0.2508, 0.3947, 0.2508, 0.3947, 0.8241, 0.3947, 0.8241, 0.3947, 0.2508, 0.3993, 0.2507, 0.3993, 0.824, 0.3993, 0.824, 0.3993, 0.2507, 0.4035, 0.2505, 0.4035, 0.8239, 0.4035, 0.8239, 0.4035, 0.2505, 0.4074, 0.2503, 0.4074, 0.8236, 0.4542, 0.8233, 0.4542, 0.25, 0.4575, 0.2503, 0.4575, 0.8236, 0.4575, 0.8236, 0.4575, 0.2503, 0.4614, 0.2505, 0.4614, 0.8239, 0.4614, 0.8239, 0.4614, 0.2505, 0.4656, 0.2507, 0.4656, 0.824, 0.4656, 0.824, 0.4656, 0.2507, 0.4702, 0.2508, 0.4702, 0.8241, 0.4702, 0.8241, 0.4702, 0.2508, 0.4748, 0.2508, 0.4748, 0.8241, 0.4748, 0.8241, 0.4748, 0.2508, 0.4793, 0.2507, 0.4793, 0.824, 0.4793, 0.824, 0.4793, 0.2507, 0.4836, 0.2505, 0.4836, 0.8239, 0.4836, 0.8239, 0.4836, 0.2505, 0.4875, 0.2503, 0.4875, 0.8236, 0.4948, 0.8233, 0.4948, 0.25, 0.4981, 0.2503, 0.4981, 0.8236, 0.4981, 0.8236, 0.4981, 0.2503, 0.5019, 0.2505, 0.5019, 0.8239, 0.5019, 0.8239, 0.5019, 0.2505, 0.5062, 0.2507, 0.5062, 0.824, 0.5062, 0.824, 0.5062, 0.2507, 0.5107, 0.2508, 0.5107, 0.8241, 0.5107, 0.8241, 0.5107, 0.2508, 0.5154, 0.2508, 0.5154, 0.8241, 0.4222, 0.2507, 0.4179, 0.2505, 0.4184, 0.1991, 0.4225, 0.1992, 0.5154, 0.8241, 0.5154, 0.2508, 0.5199, 0.2507, 0.5199, 0.824, 0.5199, 0.824, 0.5199, 0.2507, 0.5242, 0.2505, 0.5242, 0.8239, 0.4401, 0.8239, 0.444, 0.8236, 0.4424, 0.8802, 0.4389, 0.8804, 0.4464, 0.1985, 0.4433, 0.1988, 0.4418, 0.1557, 0.4446, 0.1554, 0.3901, 0.2508, 0.3856, 0.2507, 0.3859, 0.1992, 0.3902, 0.1993, 0.4748, 0.2508, 0.4702, 0.2508, 0.4703, 0.1993, 0.4747, 0.1993, 0.5199, 0.2507, 0.5154, 0.2508, 0.5153, 0.1993, 0.5196, 0.1992, 0.444, 0.2503, 0.4401, 0.2505, 0.4396, 0.1991, 0.4433, 0.1988, 0.4575, 0.2503, 0.4542, 0.25, 0.4551, 0.1985, 0.4582, 0.1988, 0.5019, 0.2505, 0.4981, 0.2503, 0.4988, 0.1988, 0.5024, 0.1991, 0.4267, 0.2508, 0.4222, 0.2507, 0.4225, 0.1992, 0.4268, 0.1993, 0.3947, 0.2508, 0.3901, 0.2508, 0.3902, 0.1993, 0.3946, 0.1993, 0.4793, 0.2507, 0.4748, 0.2508, 0.4747, 0.1993, 0.479, 0.1992, 0.528, 0.2503, 0.5242, 0.2505, 0.5237, 0.1991, 0.5273, 0.1988, 0.5242, 0.2505, 0.5199, 0.2507, 0.5196, 0.1992, 0.5237, 0.1991, 0.4473, 0.25, 0.444, 0.2503, 0.4433, 0.1988, 0.4464, 0.1985, 0.4614, 0.2505, 0.4575, 0.2503, 0.4582, 0.1988, 0.4619, 0.1991, 0.5062, 0.2507, 0.5019, 0.2505, 0.5024, 0.1991, 0.5065, 0.1992, 0.4313, 0.2508, 0.4267, 0.2508, 0.4268, 0.1993, 0.4312, 0.1993, 0.3993, 0.2507, 0.3947, 0.2508, 0.3946, 0.1993, 0.3989, 0.1992, 0.4836, 0.2505, 0.4793, 0.2507, 0.479, 0.1992, 0.4831, 0.1991, 0.5313, 0.25, 0.528, 0.2503, 0.5273, 0.1988, 0.5304, 0.1985, 0.3813, 0.2505, 0.3774, 0.2503, 0.3781, 0.1988, 0.3818, 0.1991, 0.4656, 0.2507, 0.4614, 0.2505, 0.4619, 0.1991, 0.466, 0.1992, 0.5107, 0.2508, 0.5062, 0.2507, 0.5065, 0.1992, 0.5108, 0.1993, 0.4359, 0.2507, 0.4313, 0.2508, 0.4312, 0.1993, 0.4355, 0.1992, 0.4035, 0.2505, 0.3993, 0.2507, 0.3989, 0.1992, 0.403, 0.1991, 0.4875, 0.2503, 0.4836, 0.2505, 0.4831, 0.1991, 0.4868, 0.1988, 0.4179, 0.2505, 0.414, 0.2503, 0.4147, 0.1988, 0.4184, 0.1991, 0.3856, 0.2507, 0.3813, 0.2505, 0.3818, 0.1991, 0.3859, 0.1992, 0.4702, 0.2508, 0.4656, 0.2507, 0.466, 0.1992, 0.4703, 0.1993, 0.5154, 0.2508, 0.5107, 0.2508, 0.5108, 0.1993, 0.5153, 0.1993, 0.4401, 0.2505, 0.4359, 0.2507, 0.4355, 0.1992, 0.4396, 0.1991, 0.4074, 0.2503, 0.4035, 0.2505, 0.403, 0.1991, 0.4067, 0.1988, 0.4981, 0.2503, 0.4948, 0.25, 0.4956, 0.1985, 0.4988, 0.1988, 0.3904, 0.1561, 0.3865, 0.156, 0.3875, 0.1242, 0.3908, 0.1243, 0.4831, 0.1991, 0.479, 0.1992, 0.4784, 0.156, 0.482, 0.1559, 0.3818, 0.1991, 0.3781, 0.1988, 0.3796, 0.1557, 0.3829, 0.1559, 0.4868, 0.1988, 0.4831, 0.1991, 0.482, 0.1559, 0.4853, 0.1557, 0.3859, 0.1992, 0.3818, 0.1991, 0.3829, 0.1559, 0.3865, 0.156, 0.4988, 0.1988, 0.4956, 0.1985, 0.4974, 0.1554, 0.5002, 0.1557, 0.3902, 0.1993, 0.3859, 0.1992, 0.3865, 0.156, 0.3904, 0.1561, 0.5024, 0.1991, 0.4988, 0.1988, 0.5002, 0.1557, 0.5035, 0.1559, 0.3946, 0.1993, 0.3902, 0.1993, 0.3904, 0.1561, 0.3944, 0.1561, 0.5273, 0.1988, 0.5237, 0.1991, 0.5226, 0.1559, 0.5259, 0.1557, 0.5065, 0.1992, 0.5024, 0.1991, 0.5035, 0.1559, 0.5072, 0.156, 0.3989, 0.1992, 0.3946, 0.1993, 0.3944, 0.1561, 0.3983, 0.156, 0.5304, 0.1985, 0.5273, 0.1988, 0.5259, 0.1557, 0.5287, 0.1554, 0.5108, 0.1993, 0.5065, 0.1992, 0.5072, 0.156, 0.5111, 0.1561, 0.403, 0.1991, 0.3989, 0.1992, 0.3983, 0.156, 0.4019, 0.1559, 0.4184, 0.1991, 0.4147, 0.1988, 0.4162, 0.1557, 0.4195, 0.1559, 0.5153, 0.1993, 0.5108, 0.1993, 0.5111, 0.1561, 0.515, 0.1561, 0.4067, 0.1988, 0.403, 0.1991, 0.4019, 0.1559, 0.4052, 0.1557, 0.4225, 0.1992, 0.4184, 0.1991, 0.4195, 0.1559, 0.4231, 0.156, 0.5196, 0.1992, 0.5153, 0.1993, 0.515, 0.1561, 0.5189, 0.156, 0.4582, 0.1988, 0.4551, 0.1985, 0.4569, 0.1554, 0.4597, 0.1557, 0.4268, 0.1993, 0.4225, 0.1992, 0.4231, 0.156, 0.427, 0.1561, 0.5237, 0.1991, 0.5196, 0.1992, 0.5189, 0.156, 0.5226, 0.1559, 0.4619, 0.1991, 0.4582, 0.1988, 0.4597, 0.1557, 0.463, 0.1559, 0.4312, 0.1993, 0.4268, 0.1993, 0.427, 0.1561, 0.431, 0.1561, 0.466, 0.1992, 0.4619, 0.1991, 0.463, 0.1559, 0.4666, 0.156, 0.4355, 0.1992, 0.4312, 0.1993, 0.431, 0.1561, 0.4349, 0.156, 0.4703, 0.1993, 0.466, 0.1992, 0.4666, 0.156, 0.4705, 0.1561, 0.4396, 0.1991, 0.4355, 0.1992, 0.4349, 0.156, 0.4385, 0.1559, 0.4747, 0.1993, 0.4703, 0.1993, 0.4705, 0.1561, 0.4745, 0.1561, 0.4433, 0.1988, 0.4396, 0.1991, 0.4385, 0.1559, 0.4418, 0.1557, 0.479, 0.1992, 0.4747, 0.1993, 0.4745, 0.1561, 0.4784, 0.156, 0.4004, 0.1241, 0.3973, 0.1242, 0.3962, 0.1064, 0.3986, 0.1063, 0.5035, 0.1559, 0.5002, 0.1557, 0.5023, 0.1239, 0.5051, 0.1241, 0.3944, 0.1561, 0.3904, 0.1561, 0.3908, 0.1243, 0.3941, 0.1243, 0.5259, 0.1557, 0.5226, 0.1559, 0.521, 0.1241, 0.5238, 0.1239, 0.5072, 0.156, 0.5035, 0.1559, 0.5051, 0.1241, 0.5081, 0.1242, 0.3983, 0.156, 0.3944, 0.1561, 0.3941, 0.1243, 0.3973, 0.1242, 0.5287, 0.1554, 0.5259, 0.1557, 0.5238, 0.1239, 0.5261, 0.1237, 0.5111, 0.1561, 0.5072, 0.156, 0.5081, 0.1242, 0.5114, 0.1243, 0.4019, 0.1559, 0.3983, 0.156, 0.3973, 0.1242, 0.4004, 0.1241, 0.4195, 0.1559, 0.4162, 0.1557, 0.4183, 0.1239, 0.421, 0.1241, 0.515, 0.1561, 0.5111, 0.1561, 0.5114, 0.1243, 0.5147, 0.1243, 0.4052, 0.1557, 0.4019, 0.1559, 0.4004, 0.1241, 0.4031, 0.1239, 0.4231, 0.156, 0.4195, 0.1559, 0.421, 0.1241, 0.4241, 0.1242, 0.5189, 0.156, 0.515, 0.1561, 0.5147, 0.1243, 0.5179, 0.1242, 0.4597, 0.1557, 0.4569, 0.1554, 0.4594, 0.1237, 0.4618, 0.1239, 0.427, 0.1561, 0.4231, 0.156, 0.4241, 0.1242, 0.4274, 0.1243, 0.5226, 0.1559, 0.5189, 0.156, 0.5179, 0.1242, 0.521, 0.1241, 0.463, 0.1559, 0.4597, 0.1557, 0.4618, 0.1239, 0.4645, 0.1241, 0.431, 0.1561, 0.427, 0.1561, 0.4274, 0.1243, 0.4307, 0.1243, 0.4666, 0.156, 0.463, 0.1559, 0.4645, 0.1241, 0.4676, 0.1242, 0.4349, 0.156, 0.431, 0.1561, 0.4307, 0.1243, 0.4339, 0.1242, 0.4705, 0.1561, 0.4666, 0.156, 0.4676, 0.1242, 0.4708, 0.1243, 0.4385, 0.1559, 0.4349, 0.156, 0.4339, 0.1242, 0.437, 0.1241, 0.4745, 0.1561, 0.4705, 0.1561, 0.4708, 0.1243, 0.4741, 0.1243, 0.4418, 0.1557, 0.4385, 0.1559, 0.437, 0.1241, 0.4397, 0.1239, 0.4784, 0.156, 0.4745, 0.1561, 0.4741, 0.1243, 0.4774, 0.1242, 0.4446, 0.1554, 0.4418, 0.1557, 0.4397, 0.1239, 0.4421, 0.1237, 0.482, 0.1559, 0.4784, 0.156, 0.4774, 0.1242, 0.4804, 0.1241, 0.3829, 0.1559, 0.3796, 0.1557, 0.3817, 0.1239, 0.3845, 0.1241, 0.4853, 0.1557, 0.482, 0.1559, 0.4804, 0.1241, 0.4832, 0.1239, 0.3865, 0.156, 0.3829, 0.1559, 0.3845, 0.1241, 0.3875, 0.1242, 0.5002, 0.1557, 0.4974, 0.1554, 0.5, 0.1237, 0.5023, 0.1239, 0.4663, 0.1063, 0.4641, 0.1062, 0.4663, 0.08952, 0.4679, 0.08962, 0.421, 0.1241, 0.4183, 0.1239, 0.4206, 0.1062, 0.4228, 0.1063, 0.5147, 0.1243, 0.5114, 0.1243, 0.5118, 0.1064, 0.5143, 0.1064, 0.4031, 0.1239, 0.4004, 0.1241, 0.3986, 0.1063, 0.4008, 0.1062, 0.4241, 0.1242, 0.421, 0.1241, 0.4228, 0.1063, 0.4252, 0.1064, 0.5179, 0.1242, 0.5147, 0.1243, 0.5143, 0.1064, 0.5169, 0.1064, 0.4055, 0.1237, 0.4031, 0.1239, 0.4008, 0.1062, 0.4026, 0.106, 0.4274, 0.1243, 0.4241, 0.1242, 0.4252, 0.1064, 0.4277, 0.1064, 0.521, 0.1241, 0.5179, 0.1242, 0.5169, 0.1064, 0.5193, 0.1063, 0.4645, 0.1241, 0.4618, 0.1239, 0.4641, 0.1062, 0.4663, 0.1063, 0.4307, 0.1243, 0.4274, 0.1243, 0.4277, 0.1064, 0.4303, 0.1064, 0.4676, 0.1242, 0.4645, 0.1241, 0.4663, 0.1063, 0.4687, 0.1064, 0.4339, 0.1242, 0.4307, 0.1243, 0.4303, 0.1064, 0.4328, 0.1064, 0.4708, 0.1243, 0.4676, 0.1242, 0.4687, 0.1064, 0.4712, 0.1064, 0.437, 0.1241, 0.4339, 0.1242, 0.4328, 0.1064, 0.4352, 0.1063, 0.4741, 0.1243, 0.4708, 0.1243, 0.4712, 0.1064, 0.4738, 0.1064, 0.4397, 0.1239, 0.437, 0.1241, 0.4352, 0.1063, 0.4374, 0.1062, 0.4774, 0.1242, 0.4741, 0.1243, 0.4738, 0.1064, 0.4763, 0.1064, 0.4421, 0.1237, 0.4397, 0.1239, 0.4374, 0.1062, 0.4392, 0.106, 0.4804, 0.1241, 0.4774, 0.1242, 0.4763, 0.1064, 0.4787, 0.1063, 0.3845, 0.1241, 0.3817, 0.1239, 0.3841, 0.1062, 0.3862, 0.1063, 0.4832, 0.1239, 0.4804, 0.1241, 0.4787, 0.1063, 0.4808, 0.1062, 0.3875, 0.1242, 0.3845, 0.1241, 0.3862, 0.1063, 0.3886, 0.1064, 0.5023, 0.1239, 0.5, 0.1237, 0.5029, 0.106, 0.5047, 0.1062, 0.3908, 0.1243, 0.3875, 0.1242, 0.3886, 0.1064, 0.3911, 0.1064, 0.5051, 0.1241, 0.5023, 0.1239, 0.5047, 0.1062, 0.5068, 0.1063, 0.3941, 0.1243, 0.3908, 0.1243, 0.3911, 0.1064, 0.3937, 0.1064, 0.5238, 0.1239, 0.521, 0.1241, 0.5193, 0.1063, 0.5214, 0.1062, 0.5081, 0.1242, 0.5051, 0.1241, 0.5068, 0.1063, 0.5092, 0.1064, 0.3973, 0.1242, 0.3941, 0.1243, 0.3937, 0.1064, 0.3962, 0.1064, 0.5261, 0.1237, 0.5238, 0.1239, 0.5214, 0.1062, 0.5232, 0.106, 0.5114, 0.1243, 0.5081, 0.1242, 0.5092, 0.1064, 0.5118, 0.1064, 0.4734, 0.08973, 0.4715, 0.08973, 0.4719, 0.07386, 0.4731, 0.07386, 0.4303, 0.1064, 0.4277, 0.1064, 0.428, 0.08973, 0.43, 0.08973, 0.4687, 0.1064, 0.4663, 0.1063, 0.4679, 0.08962, 0.4697, 0.08969, 0.4328, 0.1064, 0.4303, 0.1064, 0.43, 0.08973, 0.4318, 0.08969, 0.4712, 0.1064, 0.4687, 0.1064, 0.4697, 0.08969, 0.4715, 0.08973, 0.4352, 0.1063, 0.4328, 0.1064, 0.4318, 0.08969, 0.4336, 0.08962, 0.4738, 0.1064, 0.4712, 0.1064, 0.4715, 0.08973, 0.4734, 0.08973, 0.4374, 0.1062, 0.4352, 0.1063, 0.4336, 0.08962, 0.4352, 0.08952, 0.4763, 0.1064, 0.4738, 0.1064, 0.4734, 0.08973, 0.4753, 0.08969, 0.4392, 0.106, 0.4374, 0.1062, 0.4352, 0.08952, 0.4365, 0.08939, 0.4787, 0.1063, 0.4763, 0.1064, 0.4753, 0.08969, 0.4771, 0.08962, 0.3862, 0.1063, 0.3841, 0.1062, 0.3862, 0.08952, 0.3878, 0.08962, 0.4808, 0.1062, 0.4787, 0.1063, 0.4771, 0.08962, 0.4787, 0.08952, 0.3886, 0.1064, 0.3862, 0.1063, 0.3878, 0.08962, 0.3896, 0.08969, 0.5047, 0.1062, 0.5029, 0.106, 0.5055, 0.08939, 0.5069, 0.08952, 0.3911, 0.1064, 0.3886, 0.1064, 0.3896, 0.08969, 0.3915, 0.08973, 0.5068, 0.1063, 0.5047, 0.1062, 0.5069, 0.08952, 0.5084, 0.08962, 0.3937, 0.1064, 0.3911, 0.1064, 0.3915, 0.08973, 0.3934, 0.08973, 0.5214, 0.1062, 0.5193, 0.1063, 0.5176, 0.08962, 0.5192, 0.08952, 0.5092, 0.1064, 0.5068, 0.1063, 0.5084, 0.08962, 0.5102, 0.08969, 0.3962, 0.1064, 0.3937, 0.1064, 0.3934, 0.08973, 0.3952, 0.08969, 0.5232, 0.106, 0.5214, 0.1062, 0.5192, 0.08952, 0.5206, 0.08939, 0.5118, 0.1064, 0.5092, 0.1064, 0.5102, 0.08969, 0.5121, 0.08973, 0.3986, 0.1063, 0.3962, 0.1064, 0.3952, 0.08969, 0.397, 0.08962, 0.4228, 0.1063, 0.4206, 0.1062, 0.4228, 0.08952, 0.4244, 0.08962, 0.5143, 0.1064, 0.5118, 0.1064, 0.5121, 0.08973, 0.514, 0.08973, 0.4008, 0.1062, 0.3986, 0.1063, 0.397, 0.08962, 0.3986, 0.08952, 0.4252, 0.1064, 0.4228, 0.1063, 0.4244, 0.08962, 0.4262, 0.08969, 0.5169, 0.1064, 0.5143, 0.1064, 0.514, 0.08973, 0.5159, 0.08969, 0.4026, 0.106, 0.4008, 0.1062, 0.3986, 0.08952, 0.4, 0.08939, 0.4277, 0.1064, 0.4252, 0.1064, 0.4262, 0.08969, 0.428, 0.08973, 0.5193, 0.1063, 0.5169, 0.1064, 0.5159, 0.08969, 0.5176, 0.08962, 0.4761, 0.07374, 0.4752, 0.0738, 0.4725, 0.05422, 0.4352, 0.08952, 0.4336, 0.08962, 0.4317, 0.0738, 0.4326, 0.07374, 0.4753, 0.08969, 0.4734, 0.08973, 0.4731, 0.07386, 0.4742, 0.07384, 0.4365, 0.08939, 0.4352, 0.08952, 0.4326, 0.07374, 0.4334, 0.07367, 0.4771, 0.08962, 0.4753, 0.08969, 0.4742, 0.07384, 0.4752, 0.0738, 0.3878, 0.08962, 0.3862, 0.08952, 0.3888, 0.07374, 0.3897, 0.0738, 0.4787, 0.08952, 0.4771, 0.08962, 0.4752, 0.0738, 0.4761, 0.07374, 0.3896, 0.08969, 0.3878, 0.08962, 0.3897, 0.0738, 0.3907, 0.07384, 0.5069, 0.08952, 0.5055, 0.08939, 0.5086, 0.07367, 0.5094, 0.07374, 0.3915, 0.08973, 0.3896, 0.08969, 0.3907, 0.07384, 0.3918, 0.07387, 0.5084, 0.08962, 0.5069, 0.08952, 0.5094, 0.07374, 0.5103, 0.0738, 0.3934, 0.08973, 0.3915, 0.08973, 0.3918, 0.07387, 0.393, 0.07387, 0.5192, 0.08952, 0.5176, 0.08962, 0.5157, 0.0738, 0.5167, 0.07374, 0.5102, 0.08969, 0.5084, 0.08962, 0.5103, 0.0738, 0.5114, 0.07384, 0.3952, 0.08969, 0.3934, 0.08973, 0.393, 0.07387, 0.3941, 0.07384, 0.5206, 0.08939, 0.5192, 0.08952, 0.5167, 0.07374, 0.5175, 0.07367, 0.5121, 0.08973, 0.5102, 0.08969, 0.5114, 0.07384, 0.5125, 0.07387, 0.397, 0.08962, 0.3952, 0.08969, 0.3941, 0.07384, 0.3951, 0.0738, 0.4244, 0.08962, 0.4228, 0.08952, 0.4254, 0.07374, 0.4263, 0.0738, 0.514, 0.08973, 0.5121, 0.08973, 0.5125, 0.07387, 0.5136, 0.07387, 0.3986, 0.08952, 0.397, 0.08962, 0.3951, 0.0738, 0.396, 0.07374, 0.4262, 0.08969, 0.4244, 0.08962, 0.4263, 0.0738, 0.4273, 0.07384, 0.5159, 0.08969, 0.514, 0.08973, 0.5136, 0.07387, 0.5147, 0.07384, 0.4, 0.08939, 0.3986, 0.08952, 0.396, 0.07374, 0.3968, 0.07367, 0.428, 0.08973, 0.4262, 0.08969, 0.4273, 0.07384, 0.4284, 0.07386, 0.5176, 0.08962, 0.5159, 0.08969, 0.5147, 0.07384, 0.5157, 0.0738, 0.4679, 0.08962, 0.4663, 0.08952, 0.4689, 0.07374, 0.4698, 0.0738, 0.43, 0.08973, 0.428, 0.08973, 0.4284, 0.07386, 0.4296, 0.07386, 0.4697, 0.08969, 0.4679, 0.08962, 0.4698, 0.0738, 0.4708, 0.07384, 0.4318, 0.08969, 0.43, 0.08973, 0.4296, 0.07386, 0.4307, 0.07384, 0.4715, 0.08973, 0.4697, 0.08969, 0.4708, 0.07384, 0.4719, 0.07386, 0.4336, 0.08962, 0.4318, 0.08969, 0.4307, 0.07384, 0.4317, 0.0738, 0.3856, 0.824, 0.3901, 0.8241, 0.3903, 0.8807, 0.3863, 0.8806, 0.3907, 0.07384, 0.3897, 0.0738, 0.3924, 0.05422, 0.5094, 0.07374, 0.5086, 0.07367, 0.513, 0.05422, 0.3918, 0.07387, 0.3907, 0.07384, 0.3924, 0.05422, 0.5103, 0.0738, 0.5094, 0.07374, 0.513, 0.05422, 0.393, 0.07387, 0.3918, 0.07387, 0.3924, 0.05422, 0.5167, 0.07374, 0.5157, 0.0738, 0.513, 0.05422, 0.5114, 0.07384, 0.5103, 0.0738, 0.513, 0.05422, 0.3941, 0.07384, 0.393, 0.07387, 0.3924, 0.05422, 0.5175, 0.07367, 0.5167, 0.07374, 0.513, 0.05422, 0.5125, 0.07387, 0.5114, 0.07384, 0.513, 0.05422, 0.3951, 0.0738, 0.3941, 0.07384, 0.3924, 0.05422, 0.4263, 0.0738, 0.4254, 0.07374, 0.429, 0.05422, 0.5136, 0.07387, 0.5125, 0.07387, 0.513, 0.05422, 0.396, 0.07374, 0.3951, 0.0738, 0.3924, 0.05422, 0.4273, 0.07384, 0.4263, 0.0738, 0.429, 0.05422, 0.5147, 0.07384, 0.5136, 0.07387, 0.513, 0.05422, 0.3968, 0.07367, 0.396, 0.07374, 0.3924, 0.05422, 0.4284, 0.07386, 0.4273, 0.07384, 0.429, 0.05422, 0.5157, 0.0738, 0.5147, 0.07384, 0.513, 0.05422, 0.4698, 0.0738, 0.4689, 0.07374, 0.4725, 0.05422, 0.4296, 0.07386, 0.4284, 0.07386, 0.429, 0.05422, 0.4708, 0.07384, 0.4698, 0.0738, 0.4725, 0.05422, 0.4307, 0.07384, 0.4296, 0.07386, 0.429, 0.05422, 0.4719, 0.07386, 0.4708, 0.07384, 0.4725, 0.05422, 0.4317, 0.0738, 0.4307, 0.07384, 0.429, 0.05422, 0.4731, 0.07386, 0.4719, 0.07386, 0.4725, 0.05422, 0.4326, 0.07374, 0.4317, 0.0738, 0.429, 0.05422, 0.4742, 0.07384, 0.4731, 0.07386, 0.4725, 0.05422, 0.4334, 0.07367, 0.4326, 0.07374, 0.429, 0.05422, 0.4752, 0.0738, 0.4742, 0.07384, 0.4725, 0.05422, 0.3897, 0.0738, 0.3888, 0.07374, 0.3924, 0.05422, 0.4179, 0.8239, 0.4222, 0.824, 0.4229, 0.8806, 0.4191, 0.8804, 0.4948, 0.8233, 0.4981, 0.8236, 0.4997, 0.8802, 0.4968, 0.8799, 0.4035, 0.8239, 0.4074, 0.8236, 0.4058, 0.8802, 0.4023, 0.8804, 0.4359, 0.824, 0.4401, 0.8239, 0.4389, 0.8804, 0.4351, 0.8806, 0.5107, 0.8241, 0.5154, 0.8241, 0.5151, 0.8807, 0.511, 0.8807, 0.4656, 0.824, 0.4702, 0.8241, 0.4704, 0.8807, 0.4664, 0.8806, 0.3813, 0.8239, 0.3856, 0.824, 0.3863, 0.8806, 0.3825, 0.8804, 0.414, 0.8236, 0.4179, 0.8239, 0.4191, 0.8804, 0.4157, 0.8802, 0.4836, 0.8239, 0.4875, 0.8236, 0.4858, 0.8802, 0.4824, 0.8804, 0.3993, 0.824, 0.4035, 0.8239, 0.4023, 0.8804, 0.3985, 0.8806, 0.4313, 0.8241, 0.4359, 0.824, 0.4351, 0.8806, 0.4311, 0.8807, 0.5062, 0.824, 0.5107, 0.8241, 0.511, 0.8807, 0.5069, 0.8806, 0.4614, 0.8239, 0.4656, 0.824, 0.4664, 0.8806, 0.4626, 0.8804, 0.3774, 0.8236, 0.3813, 0.8239, 0.3825, 0.8804, 0.3791, 0.8802, 0.528, 0.8236, 0.5313, 0.8233, 0.5293, 0.8799, 0.5264, 0.8802, 0.4793, 0.824, 0.4836, 0.8239, 0.4824, 0.8804, 0.4786, 0.8806, 0.3947, 0.8241, 0.3993, 0.824, 0.3985, 0.8806, 0.3945, 0.8807, 0.4267, 0.8241, 0.4313, 0.8241, 0.4311, 0.8807, 0.4269, 0.8807, 0.5019, 0.8239, 0.5062, 0.824, 0.5069, 0.8806, 0.5031, 0.8804, 0.4575, 0.8236, 0.4614, 0.8239, 0.4626, 0.8804, 0.4591, 0.8802, 0.444, 0.8236, 0.4473, 0.8233, 0.4453, 0.8799, 0.4424, 0.8802, 0.5199, 0.824, 0.5242, 0.8239, 0.523, 0.8804, 0.5192, 0.8806, 0.5242, 0.8239, 0.528, 0.8236, 0.5264, 0.8802, 0.523, 0.8804, 0.4748, 0.8241, 0.4793, 0.824, 0.4786, 0.8806, 0.4746, 0.8807, 0.3901, 0.8241, 0.3947, 0.8241, 0.3945, 0.8807, 0.3903, 0.8807, 0.4222, 0.824, 0.4267, 0.8241, 0.4269, 0.8807, 0.4229, 0.8806, 0.4981, 0.8236, 0.5019, 0.8239, 0.5031, 0.8804, 0.4997, 0.8802, 0.4542, 0.8233, 0.4575, 0.8236, 0.4591, 0.8802, 0.4562, 0.8799, 0.9413, 0.6025, 0.9447, 0.6024, 0.9447, 0.6824, 0.9413, 0.6825, 0.4702, 0.8241, 0.4748, 0.8241, 0.4746, 0.8807, 0.4704, 0.8807, 0.5154, 0.8241, 0.5199, 0.824, 0.5192, 0.8806, 0.5151, 0.8807, 0.8896, 0.9538, 0.8896, 0.9583, 0.8856, 0.9587, 0.8856, 0.9534, 0.8896, 0.9583, 0.8905, 0.9627, 0.8866, 0.9639, 0.8856, 0.9587, 0.8905, 0.9627, 0.8922, 0.9668, 0.8886, 0.9687, 0.8866, 0.9639, 0.8922, 0.9668, 0.8947, 0.9705, 0.8915, 0.9731, 0.8886, 0.9687, 0.8947, 0.9705, 0.8978, 0.9737, 0.8953, 0.9768, 0.8915, 0.9731, 0.8978, 0.9737, 0.9016, 0.9761, 0.8996, 0.9797, 0.8953, 0.9768, 0.9016, 0.9761, 0.9057, 0.9778, 0.9045, 0.9817, 0.8996, 0.9797, 0.9057, 0.9778, 0.91, 0.9787, 0.9096, 0.9828, 0.9045, 0.9817, 0.91, 0.9787, 0.9145, 0.9787, 0.9149, 0.9828, 0.9096, 0.9828, 0.9145, 0.9787, 0.9189, 0.9778, 0.9201, 0.9817, 0.9149, 0.9828, 0.9189, 0.9778, 0.923, 0.9761, 0.9249, 0.9797, 0.9201, 0.9817, 0.923, 0.9761, 0.9267, 0.9737, 0.9293, 0.9768, 0.9249, 0.9797, 0.9267, 0.9737, 0.9299, 0.9705, 0.933, 0.9731, 0.9293, 0.9768, 0.9299, 0.9705, 0.9323, 0.9668, 0.9359, 0.9687, 0.933, 0.9731, 0.9323, 0.9668, 0.934, 0.9627, 0.9379, 0.9639, 0.9359, 0.9687, 0.934, 0.9627, 0.9349, 0.9583, 0.939, 0.9587, 0.9379, 0.9639, 0.9349, 0.9583, 0.9349, 0.9538, 0.939, 0.9534, 0.939, 0.9587, 0.9349, 0.9538, 0.934, 0.9495, 0.9379, 0.9483, 0.939, 0.9534, 0.934, 0.9495, 0.9323, 0.9454, 0.9359, 0.9434, 0.9379, 0.9483, 0.9323, 0.9454, 0.9299, 0.9416, 0.933, 0.9391, 0.9359, 0.9434, 0.9299, 0.9416, 0.9267, 0.9385, 0.9293, 0.9353, 0.933, 0.9391, 0.9267, 0.9385, 0.923, 0.936, 0.9249, 0.9324, 0.9293, 0.9353, 0.923, 0.936, 0.9189, 0.9343, 0.9201, 0.9304, 0.9249, 0.9324, 0.9189, 0.9343, 0.9145, 0.9334, 0.9149, 0.9294, 0.9201, 0.9304, 0.9145, 0.9334, 0.91, 0.9334, 0.9096, 0.9294, 0.9149, 0.9294, 0.91, 0.9334, 0.9057, 0.9343, 0.9045, 0.9304, 0.9096, 0.9294, 0.9057, 0.9343, 0.9016, 0.936, 0.8996, 0.9324, 0.9045, 0.9304, 0.9016, 0.936, 0.8978, 0.9385, 0.8953, 0.9353, 0.8996, 0.9324, 0.8978, 0.9385, 0.8947, 0.9416, 0.8915, 0.9391, 0.8953, 0.9353, 0.8947, 0.9416, 0.8922, 0.9454, 0.8886, 0.9434, 0.8915, 0.9391, 0.8922, 0.9454, 0.8905, 0.9495, 0.8866, 0.9483, 0.8886, 0.9434, 0.8905, 0.9495, 0.8896, 0.9538, 0.8856, 0.9534, 0.8866, 0.9483, 0.6232, 0.9687, 0.6223, 0.9686, 0.6283, 0.8904, 0.6304, 0.8907, 0.6671, 0.8905, 0.6703, 0.8906, 0.6703, 0.9706, 0.6671, 0.9705, 0.9378, 0.6025, 0.9413, 0.6025, 0.9413, 0.6825, 0.9378, 0.6825, 0.6642, 0.8903, 0.6671, 0.8905, 0.6671, 0.9705, 0.6642, 0.9703, 0.9141, 0.6024, 0.9173, 0.6023, 0.9173, 0.6823, 0.9141, 0.6824, 0.9343, 0.6024, 0.9378, 0.6025, 0.9378, 0.6825, 0.9343, 0.6824, 0.599, 0.8906, 0.6014, 0.8903, 0.6014, 0.9703, 0.599, 0.9706, 0.9106, 0.6025, 0.9141, 0.6024, 0.9141, 0.6824, 0.9106, 0.6825, 0.9311, 0.6023, 0.9343, 0.6024, 0.9343, 0.6824, 0.9311, 0.6823, 0.596, 0.8908, 0.599, 0.8906, 0.599, 0.9706, 0.596, 0.9707, 0.9071, 0.6025, 0.9106, 0.6025, 0.9106, 0.6825, 0.9071, 0.6825, 0.9282, 0.6021, 0.9311, 0.6023, 0.9311, 0.6823, 0.9282, 0.6821, 0.5928, 0.8909, 0.596, 0.8908, 0.596, 0.9707, 0.5928, 0.9709, 0.9037, 0.6024, 0.9071, 0.6025, 0.9071, 0.6825, 0.9037, 0.6824, 0.9202, 0.6021, 0.9227, 0.6019, 0.9227, 0.6819, 0.9202, 0.6821, 0.5894, 0.8909, 0.5928, 0.8909, 0.5928, 0.9709, 0.5894, 0.9709, 0.9005, 0.6023, 0.9037, 0.6024, 0.9037, 0.6824, 0.9005, 0.6823, 0.9173, 0.6023, 0.9202, 0.6021, 0.9202, 0.6821, 0.9173, 0.6823, 0.5859, 0.8909, 0.5894, 0.8909, 0.5894, 0.9709, 0.5859, 0.9709, 0.8976, 0.6021, 0.9005, 0.6023, 0.9005, 0.6823, 0.8976, 0.6821, 0.5825, 0.8909, 0.5859, 0.8909, 0.5859, 0.9709, 0.5825, 0.9709, 0.8951, 0.6019, 0.8976, 0.6021, 0.8976, 0.6821, 0.8951, 0.6819, 0.5792, 0.8908, 0.5825, 0.8909, 0.5825, 0.9709, 0.5792, 0.9707, 0.6839, 0.8905, 0.6868, 0.8903, 0.6868, 0.9703, 0.6839, 0.9705, 0.5763, 0.8906, 0.5792, 0.8908, 0.5792, 0.9707, 0.5763, 0.9706, 0.6807, 0.8906, 0.6839, 0.8905, 0.6839, 0.9705, 0.6807, 0.9706, 0.9508, 0.6021, 0.9533, 0.6019, 0.9533, 0.6819, 0.9508, 0.6821, 0.6772, 0.8907, 0.6807, 0.8906, 0.6807, 0.9706, 0.6772, 0.9707, 0.9479, 0.6023, 0.9508, 0.6021, 0.9508, 0.6821, 0.9479, 0.6823, 0.6737, 0.8907, 0.6772, 0.8907, 0.6772, 0.9707, 0.6737, 0.9707, 0.9447, 0.6024, 0.9479, 0.6023, 0.9479, 0.6823, 0.9447, 0.6824, 0.6703, 0.8906, 0.6737, 0.8907, 0.6737, 0.9707, 0.6703, 0.9706, 0.9114, 0.9626, 0.9126, 0.9628, 0.9114, 0.9745, 0.908, 0.9739, 0.9126, 0.9628, 0.9138, 0.9628, 0.9149, 0.9745, 0.9114, 0.9745, 0.9138, 0.9628, 0.915, 0.9626, 0.9184, 0.9739, 0.9149, 0.9745, 0.915, 0.9626, 0.9161, 0.9621, 0.9216, 0.9725, 0.9184, 0.9739, 0.9161, 0.9621, 0.917, 0.9615, 0.9245, 0.9706, 0.9216, 0.9725, 0.917, 0.9615, 0.9179, 0.9606, 0.927, 0.9681, 0.9245, 0.9706, 0.9179, 0.9606, 0.9185, 0.9596, 0.9289, 0.9652, 0.927, 0.9681, 0.9185, 0.9596, 0.919, 0.9585, 0.9303, 0.962, 0.9289, 0.9652, 0.919, 0.9585, 0.9192, 0.9574, 0.9309, 0.9585, 0.9303, 0.962, 0.9192, 0.9574, 0.9192, 0.9562, 0.9309, 0.955, 0.9309, 0.9585, 0.9192, 0.9562, 0.919, 0.955, 0.9303, 0.9516, 0.9309, 0.955, 0.919, 0.955, 0.9185, 0.9539, 0.9289, 0.9484, 0.9303, 0.9516, 0.9185, 0.9539, 0.9179, 0.9529, 0.927, 0.9455, 0.9289, 0.9484, 0.9179, 0.9529, 0.917, 0.9521, 0.9245, 0.943, 0.927, 0.9455, 0.917, 0.9521, 0.9161, 0.9514, 0.9216, 0.941, 0.9245, 0.943, 0.9161, 0.9514, 0.915, 0.951, 0.9184, 0.9397, 0.9216, 0.941, 0.915, 0.951, 0.9138, 0.9507, 0.9149, 0.939, 0.9184, 0.9397, 0.9138, 0.9507, 0.9126, 0.9507, 0.9114, 0.939, 0.9149, 0.939, 0.9126, 0.9507, 0.9114, 0.951, 0.908, 0.9397, 0.9114, 0.939, 0.9114, 0.951, 0.9103, 0.9514, 0.9048, 0.941, 0.908, 0.9397, 0.9103, 0.9514, 0.9093, 0.9521, 0.9019, 0.943, 0.9048, 0.941, 0.9093, 0.9521, 0.9085, 0.9529, 0.8994, 0.9455, 0.9019, 0.943, 0.9085, 0.9529, 0.9078, 0.9539, 0.8975, 0.9484, 0.8994, 0.9455, 0.9078, 0.9539, 0.9074, 0.955, 0.8961, 0.9516, 0.8975, 0.9484, 0.9074, 0.955, 0.9072, 0.9562, 0.8954, 0.955, 0.8961, 0.9516, 0.9072, 0.9562, 0.9072, 0.9574, 0.8954, 0.9585, 0.8954, 0.955, 0.9072, 0.9574, 0.9074, 0.9585, 0.8961, 0.962, 0.8954, 0.9585, 0.9074, 0.9585, 0.9078, 0.9596, 0.8975, 0.9652, 0.8961, 0.962, 0.9078, 0.9596, 0.9085, 0.9606, 0.8994, 0.9681, 0.8975, 0.9652, 0.9085, 0.9606, 0.9093, 0.9615, 0.9019, 0.9706, 0.8994, 0.9681, 0.9093, 0.9615, 0.9103, 0.9621, 0.9048, 0.9725, 0.9019, 0.9706, 0.9103, 0.9621, 0.9114, 0.9626, 0.908, 0.9739, 0.9048, 0.9725, 0.9445, 0.9161, 0.9431, 0.916, 0.9419, 0.8632, 0.9424, 0.8633, 0.772, 0.9685, 0.7708, 0.9685, 0.7681, 0.8902, 0.771, 0.8901, 0.7934, 0.9686, 0.7924, 0.9686, 0.7865, 0.8904, 0.789, 0.8903, 0.7732, 0.9685, 0.772, 0.9685, 0.771, 0.8901, 0.7741, 0.8901, 0.7945, 0.9685, 0.7934, 0.9686, 0.789, 0.8903, 0.7918, 0.8902, 0.7743, 0.9685, 0.7732, 0.9685, 0.7741, 0.8901, 0.777, 0.8902, 0.7956, 0.9685, 0.7945, 0.9685, 0.7918, 0.8902, 0.7947, 0.8901, 0.7754, 0.9686, 0.7743, 0.9685, 0.777, 0.8902, 0.7798, 0.8903, 0.7968, 0.9685, 0.7956, 0.9685, 0.7947, 0.8901, 0.7978, 0.8901, 0.7764, 0.9686, 0.7754, 0.9686, 0.7798, 0.8903, 0.7823, 0.8904, 0.6456, 0.9685, 0.6445, 0.9686, 0.6401, 0.8903, 0.6429, 0.8902, 0.798, 0.9685, 0.7968, 0.9685, 0.7978, 0.8901, 0.8007, 0.8902, 0.6146, 0.9686, 0.6138, 0.9687, 0.6066, 0.8907, 0.6087, 0.8904, 0.6468, 0.9685, 0.6456, 0.9685, 0.6429, 0.8902, 0.6458, 0.8901, 0.7991, 0.9686, 0.798, 0.9685, 0.8007, 0.8902, 0.8035, 0.8903, 0.6156, 0.9686, 0.6146, 0.9686, 0.6087, 0.8904, 0.6112, 0.8903, 0.6479, 0.9685, 0.6468, 0.9685, 0.6458, 0.8901, 0.6489, 0.8901, 0.8001, 0.9686, 0.7991, 0.9686, 0.8035, 0.8903, 0.806, 0.8904, 0.6167, 0.9685, 0.6156, 0.9686, 0.6112, 0.8903, 0.614, 0.8902, 0.6491, 0.9685, 0.6479, 0.9685, 0.6489, 0.8901, 0.6518, 0.8902, 0.6435, 0.9686, 0.6427, 0.9687, 0.6354, 0.8907, 0.6376, 0.8904, 0.6179, 0.9685, 0.6167, 0.9685, 0.614, 0.8902, 0.617, 0.8901, 0.6502, 0.9686, 0.6491, 0.9685, 0.6518, 0.8902, 0.6546, 0.8903, 0.6445, 0.9686, 0.6435, 0.9686, 0.6376, 0.8904, 0.6401, 0.8903, 0.6191, 0.9685, 0.6179, 0.9685, 0.617, 0.8901, 0.62, 0.8901, 0.6512, 0.9686, 0.6502, 0.9686, 0.6546, 0.8903, 0.6571, 0.8904, 0.6203, 0.9685, 0.6191, 0.9685, 0.62, 0.8901, 0.623, 0.8902, 0.652, 0.9687, 0.6512, 0.9686, 0.6571, 0.8904, 0.6593, 0.8907, 0.6214, 0.9686, 0.6203, 0.9685, 0.623, 0.8902, 0.6258, 0.8903, 0.7697, 0.9686, 0.7687, 0.9686, 0.7628, 0.8904, 0.7653, 0.8903, 0.6223, 0.9686, 0.6214, 0.9686, 0.6258, 0.8903, 0.6283, 0.8904, 0.7708, 0.9685, 0.7697, 0.9686, 0.7653, 0.8903, 0.7681, 0.8902, 0.9078, 0.9696, 0.9104, 0.9701, 0.9102, 0.9719, 0.9072, 0.9714, 0.9104, 0.9701, 0.913, 0.9701, 0.9132, 0.9719, 0.9102, 0.9719, 0.913, 0.9701, 0.9157, 0.9696, 0.9162, 0.9714, 0.9132, 0.9719, 0.9154, 0.9693, 0.9179, 0.9683, 0.9188, 0.9699, 0.916, 0.971, 0.9179, 0.9683, 0.9201, 0.9668, 0.9213, 0.9682, 0.9188, 0.9699, 0.9201, 0.9668, 0.922, 0.9649, 0.9234, 0.9661, 0.9213, 0.9682, 0.922, 0.9649, 0.9235, 0.9627, 0.9251, 0.9635, 0.9234, 0.9661, 0.9235, 0.9627, 0.9245, 0.9602, 0.9262, 0.9607, 0.9251, 0.9635, 0.9245, 0.9602, 0.925, 0.9576, 0.9268, 0.9578, 0.9262, 0.9607, 0.925, 0.9576, 0.925, 0.9549, 0.9268, 0.9548, 0.9268, 0.9578, 0.925, 0.9549, 0.9245, 0.9523, 0.9262, 0.9518, 0.9268, 0.9548, 0.9245, 0.9523, 0.9235, 0.9499, 0.9251, 0.949, 0.9262, 0.9518, 0.9235, 0.9499, 0.922, 0.9476, 0.9234, 0.9465, 0.9251, 0.949, 0.922, 0.9476, 0.9201, 0.9458, 0.9213, 0.9443, 0.9234, 0.9465, 0.9201, 0.9458, 0.9179, 0.9443, 0.9188, 0.9427, 0.9213, 0.9443, 0.9179, 0.9443, 0.9154, 0.9433, 0.916, 0.9415, 0.9188, 0.9427, 0.9154, 0.9433, 0.9128, 0.9427, 0.913, 0.9409, 0.916, 0.9415, 0.9128, 0.9427, 0.9102, 0.9427, 0.91, 0.9409, 0.913, 0.9409, 0.9102, 0.9427, 0.9075, 0.9433, 0.907, 0.9415, 0.91, 0.9409, 0.9075, 0.9433, 0.9051, 0.9443, 0.9042, 0.9427, 0.907, 0.9415, 0.9051, 0.9443, 0.9029, 0.9458, 0.9017, 0.9443, 0.9042, 0.9427, 0.9029, 0.9458, 0.901, 0.9476, 0.8996, 0.9465, 0.9017, 0.9443, 0.901, 0.9476, 0.8995, 0.9499, 0.8979, 0.949, 0.8996, 0.9465, 0.8995, 0.9499, 0.8985, 0.9523, 0.8967, 0.9518, 0.8979, 0.949, 0.8985, 0.9523, 0.898, 0.9549, 0.8961, 0.9548, 0.8967, 0.9518, 0.898, 0.9549, 0.898, 0.9576, 0.8961, 0.9578, 0.8961, 0.9548, 0.898, 0.9576, 0.8985, 0.9602, 0.8967, 0.9607, 0.8961, 0.9578, 0.8985, 0.9602, 0.8995, 0.9627, 0.8979, 0.9635, 0.8967, 0.9607, 0.8995, 0.9627, 0.901, 0.9649, 0.8996, 0.9661, 0.8979, 0.9635, 0.901, 0.9649, 0.9029, 0.9668, 0.9017, 0.9682, 0.8996, 0.9661, 0.9029, 0.9668, 0.9051, 0.9683, 0.9042, 0.9699, 0.9017, 0.9682, 0.9051, 0.9683, 0.9075, 0.9693, 0.907, 0.971, 0.9042, 0.9699, 0.9392, 0.8915, 0.9385, 0.8913, 0.9379, 0.8908, 0.9373, 0.8903, 0.9369, 0.8896, 0.9366, 0.8889, 0.9365, 0.8882, 0.9365, 0.8874, 0.9366, 0.8866, 0.9369, 0.8859, 0.9373, 0.8853, 0.9379, 0.8847, 0.9385, 0.8843, 0.9392, 0.884, 0.94, 0.8839, 0.9408, 0.8839, 0.9415, 0.884, 0.9422, 0.8843, 0.9429, 0.8847, 0.9434, 0.8853, 0.9438, 0.8859, 0.9441, 0.8866, 0.9443, 0.8874, 0.9443, 0.8882, 0.9441, 0.8889, 0.9438, 0.8896, 0.9434, 0.8903, 0.9429, 0.8908, 0.9422, 0.8913, 0.9415, 0.8915, 0.9408, 0.8917, 0.94, 0.8917, 0.9366, 0.9152, 0.9353, 0.9152, 0.9394, 0.8624, 0.9397, 0.8624, 0.9417, 0.9139, 0.9402, 0.9139, 0.9407, 0.8612, 0.9412, 0.8612, 0.9458, 0.9161, 0.9445, 0.9161, 0.9424, 0.8633, 0.9427, 0.8633, 0.938, 0.9151, 0.9366, 0.9152, 0.9397, 0.8624, 0.9401, 0.8624, 0.9433, 0.914, 0.9417, 0.9139, 0.9412, 0.8612, 0.9416, 0.8613, 0.9359, 0.9141, 0.9348, 0.9142, 0.9392, 0.8613, 0.9395, 0.8613, 0.9395, 0.9151, 0.938, 0.9151, 0.9401, 0.8624, 0.9406, 0.8624, 0.9447, 0.914, 0.9433, 0.914, 0.9416, 0.8613, 0.942, 0.8613, 0.9372, 0.914, 0.9359, 0.9141, 0.9395, 0.8613, 0.9399, 0.8613, 0.9411, 0.9151, 0.9395, 0.9151, 0.9406, 0.8624, 0.941, 0.8624, 0.946, 0.9141, 0.9447, 0.914, 0.942, 0.8613, 0.9424, 0.8613, 0.9426, 0.9152, 0.9411, 0.9151, 0.941, 0.8624, 0.9415, 0.8624, 0.9471, 0.9142, 0.946, 0.9141, 0.9424, 0.8613, 0.9427, 0.8613, 0.9441, 0.9152, 0.9426, 0.9152, 0.9415, 0.8624, 0.9419, 0.8624, 0.9369, 0.9145, 0.9356, 0.9146, 0.9392, 0.8618, 0.9396, 0.8618, 0.9454, 0.9153, 0.9441, 0.9152, 0.9419, 0.8624, 0.9423, 0.8625, 0.9384, 0.9145, 0.9369, 0.9145, 0.9396, 0.8618, 0.94, 0.8618, 0.9357, 0.9161, 0.9346, 0.9161, 0.9395, 0.8633, 0.9398, 0.8633, 0.9399, 0.9145, 0.9384, 0.9145, 0.94, 0.8618, 0.9404, 0.8617, 0.937, 0.916, 0.9357, 0.9161, 0.9398, 0.8633, 0.9402, 0.8632, 0.9415, 0.9145, 0.9399, 0.9145, 0.9404, 0.8617, 0.9409, 0.8617, 0.9385, 0.9159, 0.937, 0.916, 0.9402, 0.8632, 0.9406, 0.8632, 0.943, 0.9145, 0.9415, 0.9145, 0.9409, 0.8617, 0.9413, 0.8618, 0.94, 0.9159, 0.9385, 0.9159, 0.9406, 0.8632, 0.941, 0.8632, 0.9444, 0.9145, 0.943, 0.9145, 0.9413, 0.8618, 0.9418, 0.8618, 0.9416, 0.9159, 0.94, 0.9159, 0.941, 0.8632, 0.9415, 0.8632, 0.9457, 0.9146, 0.9444, 0.9145, 0.9418, 0.8618, 0.9421, 0.8618, 0.9386, 0.914, 0.9372, 0.914, 0.9399, 0.8613, 0.9403, 0.8613, 0.9431, 0.916, 0.9416, 0.9159, 0.9415, 0.8632, 0.9419, 0.8632, 0.9353, 0.9152, 0.9342, 0.9153, 0.939, 0.8625, 0.9394, 0.8624, 0.9402, 0.9139, 0.9386, 0.914, 0.9403, 0.8613, 0.9407, 0.8612])
me_cylinder.materials.append(mat_s_25)
me_cylinder.use_remesh_preserve_volume = False
me_cylinder.use_remesh_preserve_attributes = False
me_cylinder.use_mirror_vertex_groups = False
me_cylinder.update()
me_cylinder_002 = bpy.data.meshes.new('Cylinder.002')
me_cylinder_002.from_pydata([(0.03958, 0.9883, -0.7258), (0.03958, 0.9883, -7.204), (-0.03958, 0.9883, -0.7258), (-0.03958, 0.9883, -7.204), (-0.03958, 0.9883, -0.7258), (0.0, 5.352, -5.849), (-0.03958, 0.9883, -7.204), (0.0, 5.352, -7.053), (0.03958, 0.9883, -0.7258), (0.03958, 0.9883, -7.204), (0.03958, -0.9883, -0.7258), (0.03958, -0.9883, -7.204), (-0.03958, -0.9883, -0.7258), (-0.03958, -0.9883, -7.204), (-0.03958, -0.9883, -0.7258), (0.0, -5.352, -5.849), (-0.03958, -0.9883, -7.204), (0.0, -5.352, -7.053), (0.03958, -0.9883, -0.7258), (0.03958, -0.9883, -7.204), (0.9883, -0.03958, -0.7258), (0.9883, -0.03957, -7.204), (0.9883, 0.03958, -0.7258), (0.9883, 0.03958, -7.204), (0.9883, 0.03958, -0.7258), (5.352, 2.181e-06, -5.849), (0.9883, 0.03958, -7.204), (5.352, 2.415e-06, -7.053), (0.9883, -0.03958, -0.7258), (0.9883, -0.03957, -7.204), (-0.9883, -0.03958, -0.7258), (-0.9883, -0.03957, -7.204), (-0.9883, 0.03958, -0.7258), (-0.9883, 0.03958, -7.204), (-0.9883, 0.03958, -0.7258), (-5.352, 9.674e-08, -5.849), (-0.9883, 0.03958, -7.204), (-5.352, 3.313e-07, -7.053), (-0.9883, -0.03958, -0.7258), (-0.9883, -0.03957, -7.204), (0.937, -0.03958, 13.91), (0.937, -0.03958, 12.34), (0.937, 0.03957, 13.91), (0.937, 0.03957, 12.34), (0.937, 0.03957, 13.91), (2.216, -2.079e-06, 12.91), (0.937, 0.03957, 12.34), (2.216, -1.994e-06, 12.48), (0.937, -0.03958, 13.91), (0.937, -0.03958, 12.34), (-0.937, -0.03958, 13.91), (-0.937, -0.03958, 12.34), (-0.937, 0.03957, 13.91), (-0.937, 0.03957, 12.34), (-0.937, 0.03957, 13.91), (-2.216, -2.079e-06, 12.91), (-0.937, 0.03957, 12.34), (-2.216, -1.994e-06, 12.48), (-0.937, -0.03958, 13.91), (-0.937, -0.03958, 12.34), (-0.03958, -0.937, 13.91), (-0.03958, -0.937, 12.34), (0.03958, -0.937, 13.91), (0.03958, -0.937, 12.34), (0.03958, -0.937, 13.91), (5.839e-07, -2.216, 12.91), (0.03958, -0.937, 12.34), (5.839e-07, -2.216, 12.48), (-0.03958, -0.937, 13.91), (-0.03958, -0.937, 12.34), (-0.03958, 0.937, 13.91), (-0.03958, 0.937, 12.34), (0.03958, 0.937, 13.91), (0.03958, 0.937, 12.34), (0.03958, 0.937, 13.91), (2.493e-07, 2.216, 12.91), (0.03958, 0.937, 12.34), (2.493e-07, 2.216, 12.48), (-0.03958, 0.937, 13.91), (-0.03958, 0.937, 12.34)], [], [(3, 7, 5, 2), (2, 0, 5), (1, 3, 2, 0), (6, 7, 9), (9, 8, 5, 7), (6, 4, 8, 9), (13, 12, 15, 17), (11, 10, 12, 13), (16, 19, 17), (19, 17, 15, 18), (18, 14, 15), (16, 19, 18, 14), (20, 25, 27, 21), (21, 23, 27), (21, 23, 22, 20), (24, 26, 27, 25), (28, 25, 24), (26, 24, 28, 29), (30, 31, 37, 35), (31, 37, 33), (33, 32, 35, 37), (32, 35, 30), (31, 30, 32, 33), (36, 39, 38, 34), (43, 47, 45, 42), (41, 43, 42, 40), (46, 47, 49), (49, 48, 45, 47), (48, 45, 44), (46, 44, 48, 49), (50, 51, 57, 55), (53, 52, 55, 57), (52, 55, 50), (51, 50, 52, 53), (56, 59, 57), (56, 59, 58, 54), (60, 65, 67, 61), (63, 67, 65, 62), (61, 63, 62, 60), (66, 67, 69), (68, 65, 64), (66, 64, 68, 69), (70, 71, 77, 75), (71, 77, 73), (71, 70, 72, 73), (74, 75, 77, 76), (78, 74, 75), (76, 79, 78, 74)])
_uv = me_cylinder_002.uv_layers.new(name='UVMap')
_uv.uv.foreach_set('vector', [0.8489, 0.1675, 0.7459, 0.1639, 0.7459, 0.1355, 0.8489, 0.01451, 0.9217, 0.2553, 0.9236, 0.2553, 0.9227, 0.09721, 0.9349, 0.2496, 0.933, 0.2496, 0.933, 0.09667, 0.9349, 0.09667, 0.7977, 0.4819, 0.7996, 0.5849, 0.7996, 0.4819, 0.8483, 0.1778, 0.8483, 0.3308, 0.7453, 0.2098, 0.7453, 0.1813, 0.9353, 0.2496, 0.9353, 0.09667, 0.9372, 0.09667, 0.9372, 0.2496, 0.8473, 0.1773, 0.8473, 0.3303, 0.7443, 0.2093, 0.7443, 0.1809, 0.9421, 0.1975, 0.9421, 0.09172, 0.9439, 0.09172, 0.9439, 0.1975, 0.8045, 0.5849, 0.8064, 0.5849, 0.8054, 0.4819, 0.8499, 0.169, 0.7469, 0.1654, 0.7469, 0.137, 0.8499, 0.01601, 0.941, 0.481, 0.9429, 0.481, 0.942, 0.36, 0.9439, 0.3255, 0.9421, 0.3255, 0.9421, 0.2197, 0.9439, 0.2197, 0.8496, 0.3293, 0.7465, 0.2084, 0.7465, 0.1799, 0.8496, 0.1763, 0.9433, 0.4612, 0.9452, 0.4612, 0.9442, 0.3582, 0.9308, 0.09667, 0.9326, 0.09667, 0.9326, 0.2496, 0.9308, 0.2496, 0.7421, 0.4638, 0.7421, 0.358, 0.8452, 0.3612, 0.8452, 0.3808, 0.9406, 0.481, 0.9406, 0.36, 0.9388, 0.481, 0.9304, 0.09667, 0.9304, 0.2496, 0.9285, 0.2496, 0.9285, 0.09667, 0.8511, 0.01141, 0.8511, 0.1644, 0.7481, 0.1608, 0.7481, 0.1324, 0.8041, 0.5849, 0.8032, 0.4819, 0.8022, 0.5849, 0.8419, 0.3394, 0.8419, 0.4452, 0.7389, 0.3622, 0.7389, 0.3426, 0.9406, 0.6274, 0.9406, 0.5064, 0.9388, 0.6274, 0.9281, 0.09667, 0.9281, 0.2496, 0.9262, 0.2496, 0.9262, 0.09667, 0.924, 0.09667, 0.9258, 0.09667, 0.9258, 0.2496, 0.924, 0.2496, 0.8862, 0.8048, 0.8891, 0.7746, 0.8962, 0.7746, 0.9118, 0.8048, 0.8382, 0.4995, 0.8401, 0.4995, 0.8401, 0.5365, 0.8382, 0.5365, 0.8469, 0.4842, 0.8459, 0.454, 0.845, 0.4842, 0.8031, 0.652, 0.8031, 0.6891, 0.7729, 0.6655, 0.7729, 0.6553, 0.8487, 0.7297, 0.8505, 0.7532, 0.8505, 0.7296, 0.8401, 0.4547, 0.8401, 0.4917, 0.8382, 0.4917, 0.8382, 0.4547, 0.8876, 0.6611, 0.8876, 0.6981, 0.8574, 0.6949, 0.8574, 0.6846, 0.9267, 0.6922, 0.901, 0.6922, 0.9166, 0.662, 0.9238, 0.662, 0.8932, 0.6149, 0.8951, 0.6384, 0.8951, 0.6148, 0.8378, 0.4547, 0.8378, 0.4917, 0.8359, 0.4917, 0.8359, 0.4547, 0.8495, 0.5207, 0.8514, 0.5207, 0.8504, 0.4905, 0.8359, 0.5008, 0.8378, 0.5008, 0.8378, 0.5378, 0.8359, 0.5378, 0.8876, 0.6533, 0.8574, 0.6298, 0.8574, 0.6195, 0.8876, 0.6163, 0.9317, 0.655, 0.9015, 0.6518, 0.9015, 0.6415, 0.9317, 0.618, 0.8242, 0.6335, 0.8224, 0.6335, 0.8224, 0.6079, 0.8242, 0.6079, 0.8514, 0.4842, 0.8504, 0.454, 0.8495, 0.4842, 0.8152, 0.6172, 0.817, 0.6407, 0.817, 0.6171, 0.8129, 0.643, 0.8129, 0.6173, 0.8148, 0.6173, 0.8148, 0.643, 0.9317, 0.3034, 0.9317, 0.3404, 0.9015, 0.3372, 0.9015, 0.3269, 0.8446, 0.5207, 0.8437, 0.4905, 0.8427, 0.5207, 0.8405, 0.4917, 0.8405, 0.4547, 0.8423, 0.4547, 0.8423, 0.4917, 0.8453, 0.7681, 0.8151, 0.7445, 0.8151, 0.7342, 0.8453, 0.731, 0.8337, 0.4929, 0.8355, 0.4929, 0.8346, 0.4548, 0.8423, 0.5365, 0.8405, 0.5365, 0.8405, 0.4995, 0.8423, 0.4995])
me_cylinder_002.materials.append(mat_s_25)
me_cylinder_002.use_remesh_preserve_volume = False
me_cylinder_002.use_remesh_preserve_attributes = False
me_cylinder_002.use_mirror_vertex_groups = False
me_cylinder_002.update()
me_cylinder_005 = bpy.data.meshes.new('Cylinder.005')
me_cylinder_005.from_pydata([(-3.016e-15, 11.47, -4.115), (-1.923e-15, 11.47, 2.809), (0.1951, 11.45, -4.115), (0.1951, 11.45, 2.809), (0.3827, 11.39, -4.115), (0.3827, 11.39, 2.809), (0.5556, 11.3, -4.115), (0.5556, 11.3, 2.809), (0.7071, 11.18, -4.115), (0.7071, 11.18, 2.809), (0.8315, 11.02, -4.115), (0.8315, 11.02, 2.809), (0.9239, 10.85, -4.115), (0.9239, 10.85, 2.809), (0.9808, 10.66, -4.115), (0.9808, 10.66, 2.809), (1.0, 10.47, -4.115), (1.0, 10.47, 2.809), (0.9808, 10.27, -4.115), (0.9808, 10.27, 2.809), (0.9239, 10.09, -4.115), (0.9239, 10.09, 2.809), (0.8315, 9.913, -4.115), (0.8315, 9.913, 2.809), (0.7071, 9.762, -4.115), (0.7071, 9.762, 2.809), (0.5556, 9.637, -4.115), (0.5556, 9.637, 2.809), (0.3827, 9.545, -4.115), (0.3827, 9.545, 2.809), (0.1951, 9.488, -4.115), (0.1951, 9.488, 2.809), (-3.258e-07, 9.469, -4.115), (-3.258e-07, 9.469, 2.809), (-0.1951, 9.488, -4.115), (-0.1951, 9.488, 2.809), (-0.3827, 9.545, -4.115), (-0.3827, 9.545, 2.809), (-0.5556, 9.637, -4.115), (-0.5556, 9.637, 2.809), (-0.7071, 9.762, -4.115), (-0.7071, 9.762, 2.809), (-0.8315, 9.913, -4.115), (-0.8315, 9.913, 2.809), (-0.9239, 10.09, -4.115), (-0.9239, 10.09, 2.809), (-0.9808, 10.27, -4.115), (-0.9808, 10.27, 2.809), (-1.0, 10.47, -4.115), (-1.0, 10.47, 2.809), (-0.9808, 10.66, -4.115), (-0.9808, 10.66, 2.809), (-0.9239, 10.85, -4.115), (-0.9239, 10.85, 2.809), (-0.8315, 11.02, -4.115), (-0.8315, 11.02, 2.809), (-0.7071, 11.18, -4.115), (-0.7071, 11.18, 2.809), (-0.5556, 11.3, -4.115), (-0.5556, 11.3, 2.809), (-0.3827, 11.39, -4.115), (-0.3827, 11.39, 2.809), (-0.1951, 11.45, -4.115), (-0.1951, 11.45, 2.809), (0.1469, 11.21, 3.081), (2.383e-08, 11.22, 3.081), (0.2881, 11.16, 3.081), (0.4183, 11.09, 3.081), (0.5324, 11.0, 3.081), (0.626, 10.89, 3.081), (0.6956, 10.76, 3.081), (0.7384, 10.62, 3.081), (0.7529, 10.47, 3.081), (0.7384, 10.32, 3.081), (0.6956, 10.18, 3.081), (0.626, 10.05, 3.081), (0.5324, 9.937, 3.081), (0.4183, 9.843, 3.081), (0.2881, 9.773, 3.081), (0.1469, 9.731, 3.081), (-2.215e-07, 9.716, 3.081), (-0.1469, 9.731, 3.081), (-0.2881, 9.773, 3.081), (-0.4183, 9.843, 3.081), (-0.5324, 9.937, 3.081), (-0.626, 10.05, 3.081), (-0.6956, 10.18, 3.081), (-0.7384, 10.32, 3.081), (-0.7529, 10.47, 3.081), (-0.7384, 10.62, 3.081), (-0.6956, 10.76, 3.081), (-0.626, 10.89, 3.081), (-0.5324, 11.0, 3.081), (-0.4183, 11.09, 3.081), (-0.2881, 11.16, 3.081), (-0.1469, 11.21, 3.081), (0.07624, 10.85, 3.353), (5.795e-08, 10.86, 3.353), (0.1496, 10.83, 3.353), (0.2171, 10.79, 3.353), (0.2763, 10.75, 3.353), (0.3249, 10.69, 3.353), (0.3611, 10.62, 3.353), (0.3833, 10.55, 3.353), (0.3908, 10.47, 3.353), (0.3833, 10.39, 3.353), (0.3611, 10.32, 3.353), (0.3249, 10.25, 3.353), (0.2763, 10.19, 3.353), (0.2171, 10.14, 3.353), (0.1496, 10.11, 3.353), (0.07624, 10.09, 3.353), (-6.94e-08, 10.08, 3.353), (-0.07624, 10.09, 3.353), (-0.1496, 10.11, 3.353), (-0.2171, 10.14, 3.353), (-0.2763, 10.19, 3.353), (-0.3249, 10.25, 3.353), (-0.3611, 10.32, 3.353), (-0.3833, 10.39, 3.353), (-0.3908, 10.47, 3.353), (-0.3833, 10.55, 3.353), (-0.3611, 10.62, 3.353), (-0.3249, 10.69, 3.353), (-0.2763, 10.75, 3.353), (-0.2171, 10.79, 3.353), (-0.1496, 10.83, 3.353), (-0.07624, 10.85, 3.353), (8.754e-08, 10.47, 3.46), (4.195e-08, 11.03, -5.231), (0.1102, 11.02, -5.231), (0.2162, 10.99, -5.231), (0.3139, 10.94, -5.231), (0.3995, 10.87, -5.231), (0.4698, 10.78, -5.231), (0.522, 10.69, -5.231), (0.5542, 10.58, -5.231), (0.565, 10.47, -5.231), (0.5542, 10.36, -5.231), (0.522, 10.25, -5.231), (0.4698, 10.16, -5.231), (0.3995, 10.07, -5.231), (0.3139, 9.999, -5.231), (0.2162, 9.947, -5.231), (0.1102, 9.915, -5.231), (-1.422e-07, 9.904, -5.231), (-0.1102, 9.915, -5.231), (-0.2162, 9.947, -5.231), (-0.3139, 9.999, -5.231), (-0.3995, 10.07, -5.231), (-0.4698, 10.16, -5.231), (-0.522, 10.25, -5.231), (-0.5542, 10.36, -5.231), (-0.565, 10.47, -5.231), (-0.5542, 10.58, -5.231), (-0.522, 10.69, -5.231), (-0.4698, 10.78, -5.231), (-0.3995, 10.87, -5.231), (-0.3139, 10.94, -5.231), (-0.2162, 10.99, -5.231), (-0.1102, 11.02, -5.231), (1.451e-06, 10.47, -6.593)], [], [(0, 1, 3, 2), (2, 3, 5, 4), (4, 5, 7, 6), (6, 7, 9, 8), (8, 9, 11, 10), (10, 11, 13, 12), (12, 13, 15, 14), (14, 15, 17, 16), (16, 17, 19, 18), (18, 19, 21, 20), (20, 21, 23, 22), (22, 23, 25, 24), (24, 25, 27, 26), (26, 27, 29, 28), (28, 29, 31, 30), (30, 31, 33, 32), (32, 33, 35, 34), (34, 35, 37, 36), (36, 37, 39, 38), (38, 39, 41, 40), (40, 41, 43, 42), (42, 43, 45, 44), (44, 45, 47, 46), (46, 47, 49, 48), (48, 49, 51, 50), (50, 51, 53, 52), (52, 53, 55, 54), (54, 55, 57, 56), (56, 57, 59, 58), (58, 59, 61, 60), (17, 15, 71, 72), (60, 61, 63, 62), (62, 63, 1, 0), (6, 8, 133, 132), (86, 85, 117, 118), (35, 33, 80, 81), (53, 51, 89, 90), (9, 7, 67, 68), (27, 25, 76, 77), (45, 43, 85, 86), (63, 61, 94, 95), (19, 17, 72, 73), (37, 35, 81, 82), (55, 53, 90, 91), (11, 9, 68, 69), (29, 27, 77, 78), (47, 45, 86, 87), (3, 1, 65, 64), (1, 63, 95, 65), (21, 19, 73, 74), (39, 37, 82, 83), (57, 55, 91, 92), (13, 11, 69, 70), (31, 29, 78, 79), (49, 47, 87, 88), (5, 3, 64, 66), (23, 21, 74, 75), (41, 39, 83, 84), (59, 57, 92, 93), (15, 13, 70, 71), (33, 31, 79, 80), (51, 49, 88, 89), (7, 5, 66, 67), (25, 23, 75, 76), (43, 41, 84, 85), (61, 59, 93, 94), (121, 120, 128), (73, 72, 104, 105), (87, 86, 118, 119), (74, 73, 105, 106), (88, 87, 119, 120), (75, 74, 106, 107), (89, 88, 120, 121), (76, 75, 107, 108), (90, 89, 121, 122), (77, 76, 108, 109), (91, 90, 122, 123), (78, 77, 109, 110), (64, 65, 97, 96), (92, 91, 123, 124), (79, 78, 110, 111), (66, 64, 96, 98), (93, 92, 124, 125), (80, 79, 111, 112), (67, 66, 98, 99), (94, 93, 125, 126), (81, 80, 112, 113), (68, 67, 99, 100), (95, 94, 126, 127), (82, 81, 113, 114), (69, 68, 100, 101), (65, 95, 127, 97), (83, 82, 114, 115), (70, 69, 101, 102), (84, 83, 115, 116), (71, 70, 102, 103), (85, 84, 116, 117), (72, 71, 103, 104), (108, 107, 128), (122, 121, 128), (109, 108, 128), (123, 122, 128), (110, 109, 128), (96, 97, 128), (124, 123, 128), (111, 110, 128), (98, 96, 128), (125, 124, 128), (112, 111, 128), (99, 98, 128), (126, 125, 128), (113, 112, 128), (100, 99, 128), (127, 126, 128), (114, 113, 128), (101, 100, 128), (97, 127, 128), (115, 114, 128), (102, 101, 128), (116, 115, 128), (103, 102, 128), (117, 116, 128), (104, 103, 128), (118, 117, 128), (105, 104, 128), (119, 118, 128), (106, 105, 128), (120, 119, 128), (107, 106, 128), (137, 138, 161), (24, 26, 142, 141), (42, 44, 151, 150), (60, 62, 160, 159), (16, 18, 138, 137), (34, 36, 147, 146), (52, 54, 156, 155), (8, 10, 134, 133), (26, 28, 143, 142), (44, 46, 152, 151), (0, 2, 130, 129), (62, 0, 129, 160), (18, 20, 139, 138), (36, 38, 148, 147), (54, 56, 157, 156), (10, 12, 135, 134), (28, 30, 144, 143), (46, 48, 153, 152), (2, 4, 131, 130), (20, 22, 140, 139), (38, 40, 149, 148), (56, 58, 158, 157), (12, 14, 136, 135), (30, 32, 145, 144), (48, 50, 154, 153), (4, 6, 132, 131), (22, 24, 141, 140), (40, 42, 150, 149), (58, 60, 159, 158), (14, 16, 137, 136), (32, 34, 146, 145), (50, 52, 155, 154), (151, 152, 161), (138, 139, 161), (152, 153, 161), (139, 140, 161), (153, 154, 161), (140, 141, 161), (154, 155, 161), (141, 142, 161), (155, 156, 161), (142, 143, 161), (129, 130, 161), (156, 157, 161), (143, 144, 161), (130, 131, 161), (157, 158, 161), (144, 145, 161), (131, 132, 161), (158, 159, 161), (145, 146, 161), (132, 133, 161), (159, 160, 161), (146, 147, 161), (133, 134, 161), (160, 129, 161), (147, 148, 161), (134, 135, 161), (148, 149, 161), (135, 136, 161), (149, 150, 161), (136, 137, 161), (150, 151, 161)])
_uv = me_cylinder_005.uv_layers.new(name='UVMap')
_uv.uv.foreach_set('vector', [0.5582, 0.2229, 0.5582, 0.06505, 0.5628, 0.06481, 0.5628, 0.2226, 0.5628, 0.2226, 0.5628, 0.06481, 0.5674, 0.06481, 0.5674, 0.2226, 0.5674, 0.2226, 0.5674, 0.06481, 0.572, 0.06505, 0.572, 0.2229, 0.572, 0.2229, 0.572, 0.06505, 0.5762, 0.06551, 0.5762, 0.2233, 0.5762, 0.2233, 0.5762, 0.06551, 0.5801, 0.06618, 0.5801, 0.224, 0.546, 0.2224, 0.546, 0.06456, 0.5493, 0.0637, 0.5493, 0.2215, 0.5493, 0.2215, 0.5493, 0.0637, 0.5531, 0.06303, 0.5531, 0.2209, 0.5531, 0.2209, 0.5531, 0.06303, 0.5574, 0.06257, 0.5574, 0.2204, 0.5574, 0.2204, 0.5574, 0.06257, 0.562, 0.06233, 0.562, 0.2202, 0.562, 0.2202, 0.562, 0.06233, 0.5666, 0.06233, 0.5666, 0.2202, 0.5666, 0.2202, 0.5666, 0.06233, 0.5711, 0.06257, 0.5711, 0.2204, 0.5711, 0.2204, 0.5711, 0.06257, 0.5754, 0.06303, 0.5754, 0.2209, 0.5754, 0.2209, 0.5754, 0.06303, 0.5793, 0.0637, 0.5793, 0.2215, 0.5793, 0.2215, 0.5793, 0.0637, 0.5825, 0.06456, 0.5825, 0.2224, 0.5489, 0.2207, 0.5456, 0.06453, 0.5495, 0.06369, 0.5527, 0.2199, 0.5527, 0.2199, 0.5495, 0.06369, 0.5537, 0.06308, 0.557, 0.2192, 0.557, 0.2192, 0.5537, 0.06308, 0.5583, 0.06272, 0.5615, 0.2189, 0.5615, 0.2189, 0.5583, 0.06272, 0.5629, 0.06262, 0.5662, 0.2188, 0.5662, 0.2188, 0.5629, 0.06262, 0.5675, 0.0628, 0.5707, 0.219, 0.5707, 0.219, 0.5675, 0.0628, 0.5717, 0.06323, 0.575, 0.2194, 0.575, 0.2194, 0.5717, 0.06323, 0.5756, 0.06391, 0.5789, 0.2201, 0.545, 0.2258, 0.545, 0.06795, 0.5483, 0.0671, 0.5483, 0.2249, 0.5483, 0.2249, 0.5483, 0.0671, 0.5521, 0.06643, 0.5521, 0.2242, 0.5521, 0.2242, 0.5521, 0.06643, 0.5564, 0.06596, 0.5564, 0.2238, 0.5564, 0.2238, 0.5564, 0.06596, 0.5609, 0.06573, 0.5609, 0.2235, 0.5609, 0.2235, 0.5609, 0.06573, 0.5656, 0.06573, 0.5656, 0.2235, 0.5656, 0.2235, 0.5656, 0.06573, 0.5701, 0.06596, 0.5701, 0.2238, 0.5701, 0.2238, 0.5701, 0.06596, 0.5744, 0.06643, 0.5744, 0.2242, 0.5744, 0.2242, 0.5744, 0.06643, 0.5782, 0.0671, 0.5782, 0.2249, 0.5468, 0.2249, 0.5468, 0.06704, 0.5501, 0.06618, 0.5501, 0.224, 0.5037, 0.08091, 0.5017, 0.08009, 0.5025, 0.07768, 0.504, 0.07831, 0.5501, 0.224, 0.5501, 0.06618, 0.554, 0.06551, 0.554, 0.2233, 0.554, 0.2233, 0.554, 0.06551, 0.5582, 0.06505, 0.5582, 0.2229, 0.572, 0.2229, 0.5762, 0.2233, 0.5714, 0.2511, 0.569, 0.2509, 0.5116, 0.06394, 0.5127, 0.06509, 0.5092, 0.06762, 0.5086, 0.06702, 0.5177, 0.07144, 0.5173, 0.07356, 0.5142, 0.07277, 0.5145, 0.07117, 0.5058, 0.05938, 0.5079, 0.05938, 0.5072, 0.06209, 0.5056, 0.06209, 0.4972, 0.07556, 0.4964, 0.07356, 0.4985, 0.07277, 0.4991, 0.07427, 0.5137, 0.07888, 0.512, 0.08009, 0.5102, 0.07768, 0.5116, 0.07678, 0.5137, 0.06183, 0.5153, 0.06336, 0.5127, 0.06509, 0.5116, 0.06394, 0.4972, 0.06516, 0.4984, 0.06336, 0.5, 0.06509, 0.4991, 0.06644, 0.5058, 0.08134, 0.5037, 0.08091, 0.504, 0.07831, 0.5056, 0.07862, 0.5177, 0.06928, 0.5177, 0.07144, 0.5145, 0.07117, 0.5145, 0.06954, 0.5037, 0.0598, 0.5058, 0.05938, 0.5056, 0.06209, 0.504, 0.06241, 0.4984, 0.07736, 0.4972, 0.07556, 0.4991, 0.07427, 0.5, 0.07563, 0.5153, 0.07736, 0.5137, 0.07888, 0.5116, 0.07678, 0.5127, 0.07563, 0.512, 0.06063, 0.5137, 0.06183, 0.5116, 0.06394, 0.5102, 0.06303, 0.496, 0.06928, 0.4964, 0.06715, 0.4985, 0.06795, 0.4982, 0.06954, 0.4964, 0.06715, 0.4972, 0.06516, 0.4991, 0.06644, 0.4985, 0.06795, 0.5079, 0.08134, 0.5058, 0.08134, 0.5056, 0.07862, 0.5072, 0.07862, 0.5173, 0.06715, 0.5177, 0.06928, 0.5145, 0.06954, 0.5142, 0.06795, 0.5017, 0.06063, 0.5037, 0.0598, 0.504, 0.06241, 0.5025, 0.06303, 0.4999, 0.07888, 0.4984, 0.07736, 0.5, 0.07563, 0.5012, 0.07678, 0.5164, 0.07556, 0.5153, 0.07736, 0.5127, 0.07563, 0.5136, 0.07427, 0.51, 0.0598, 0.512, 0.06063, 0.5102, 0.06303, 0.5088, 0.06241, 0.496, 0.07144, 0.496, 0.06928, 0.4982, 0.06954, 0.4982, 0.07117, 0.51, 0.08091, 0.5079, 0.08134, 0.5072, 0.07862, 0.5088, 0.07831, 0.5164, 0.06516, 0.5173, 0.06715, 0.5142, 0.06795, 0.5136, 0.06644, 0.4999, 0.06183, 0.5017, 0.06063, 0.5025, 0.06303, 0.5012, 0.06394, 0.5017, 0.08009, 0.4999, 0.07888, 0.5012, 0.07678, 0.5025, 0.07768, 0.5173, 0.07356, 0.5164, 0.07556, 0.5136, 0.07427, 0.5142, 0.07277, 0.5079, 0.05938, 0.51, 0.0598, 0.5088, 0.06241, 0.5072, 0.06209, 0.4964, 0.07356, 0.496, 0.07144, 0.4982, 0.07117, 0.4985, 0.07277, 0.512, 0.08009, 0.51, 0.08091, 0.5088, 0.07831, 0.5102, 0.07768, 0.5153, 0.06336, 0.5164, 0.06516, 0.5136, 0.06644, 0.5127, 0.06509, 0.4984, 0.06336, 0.4999, 0.06183, 0.5012, 0.06394, 0.5, 0.06509, 0.5063, 0.06607, 0.5072, 0.06623, 0.5057, 0.07036, 0.5056, 0.07862, 0.504, 0.07831, 0.5047, 0.07448, 0.5055, 0.07465, 0.5102, 0.06303, 0.5116, 0.06394, 0.5086, 0.06702, 0.5079, 0.06655, 0.5072, 0.07862, 0.5056, 0.07862, 0.5055, 0.07465, 0.5063, 0.07465, 0.5088, 0.06241, 0.5102, 0.06303, 0.5079, 0.06655, 0.5072, 0.06623, 0.5088, 0.07831, 0.5072, 0.07862, 0.5063, 0.07465, 0.5072, 0.07448, 0.5072, 0.06209, 0.5088, 0.06241, 0.5072, 0.06623, 0.5063, 0.06607, 0.5102, 0.07768, 0.5088, 0.07831, 0.5072, 0.07448, 0.5079, 0.07416, 0.5056, 0.06209, 0.5072, 0.06209, 0.5063, 0.06607, 0.5055, 0.06607, 0.5116, 0.07678, 0.5102, 0.07768, 0.5079, 0.07416, 0.5086, 0.07369, 0.504, 0.06241, 0.5056, 0.06209, 0.5055, 0.06607, 0.5047, 0.06623, 0.5127, 0.07563, 0.5116, 0.07678, 0.5086, 0.07369, 0.5092, 0.07309, 0.4982, 0.06954, 0.4985, 0.06795, 0.5018, 0.06911, 0.5017, 0.06993, 0.5025, 0.06303, 0.504, 0.06241, 0.5047, 0.06623, 0.5039, 0.06655, 0.5136, 0.07427, 0.5127, 0.07563, 0.5092, 0.07309, 0.5097, 0.07239, 0.4982, 0.07117, 0.4982, 0.06954, 0.5017, 0.06993, 0.5017, 0.07078, 0.5012, 0.06394, 0.5025, 0.06303, 0.5039, 0.06655, 0.5032, 0.06702, 0.5142, 0.07277, 0.5136, 0.07427, 0.5097, 0.07239, 0.51, 0.07161, 0.4985, 0.07277, 0.4982, 0.07117, 0.5017, 0.07078, 0.5018, 0.07161, 0.5, 0.06509, 0.5012, 0.06394, 0.5032, 0.06702, 0.5026, 0.06762, 0.5145, 0.07117, 0.5142, 0.07277, 0.51, 0.07161, 0.5102, 0.07078, 0.4991, 0.07427, 0.4985, 0.07277, 0.5018, 0.07161, 0.5022, 0.07239, 0.4991, 0.06644, 0.5, 0.06509, 0.5026, 0.06762, 0.5022, 0.06832, 0.5145, 0.06954, 0.5145, 0.07117, 0.5102, 0.07078, 0.5102, 0.06993, 0.5, 0.07563, 0.4991, 0.07427, 0.5022, 0.07239, 0.5026, 0.07309, 0.4985, 0.06795, 0.4991, 0.06644, 0.5022, 0.06832, 0.5018, 0.06911, 0.5142, 0.06795, 0.5145, 0.06954, 0.5102, 0.06993, 0.51, 0.06911, 0.5012, 0.07678, 0.5, 0.07563, 0.5026, 0.07309, 0.5032, 0.07369, 0.5136, 0.06644, 0.5142, 0.06795, 0.51, 0.06911, 0.5097, 0.06832, 0.5025, 0.07768, 0.5012, 0.07678, 0.5032, 0.07369, 0.5039, 0.07416, 0.5127, 0.06509, 0.5136, 0.06644, 0.5097, 0.06832, 0.5092, 0.06762, 0.504, 0.07831, 0.5025, 0.07768, 0.5039, 0.07416, 0.5047, 0.07448, 0.5079, 0.07416, 0.5072, 0.07448, 0.5057, 0.07036, 0.5055, 0.06607, 0.5063, 0.06607, 0.5057, 0.07036, 0.5086, 0.07369, 0.5079, 0.07416, 0.5057, 0.07036, 0.5047, 0.06623, 0.5055, 0.06607, 0.5057, 0.07036, 0.5092, 0.07309, 0.5086, 0.07369, 0.5057, 0.07036, 0.5017, 0.06993, 0.5018, 0.06911, 0.5057, 0.07036, 0.5039, 0.06655, 0.5047, 0.06623, 0.5057, 0.07036, 0.5097, 0.07239, 0.5092, 0.07309, 0.5057, 0.07036, 0.5017, 0.07078, 0.5017, 0.06993, 0.5057, 0.07036, 0.5032, 0.06702, 0.5039, 0.06655, 0.5057, 0.07036, 0.51, 0.07161, 0.5097, 0.07239, 0.5057, 0.07036, 0.5018, 0.07161, 0.5017, 0.07078, 0.5057, 0.07036, 0.5026, 0.06762, 0.5032, 0.06702, 0.5057, 0.07036, 0.5102, 0.07078, 0.51, 0.07161, 0.5057, 0.07036, 0.5022, 0.07239, 0.5018, 0.07161, 0.5057, 0.07036, 0.5022, 0.06832, 0.5026, 0.06762, 0.5057, 0.07036, 0.5102, 0.06993, 0.5102, 0.07078, 0.5057, 0.07036, 0.5026, 0.07309, 0.5022, 0.07239, 0.5057, 0.07036, 0.5018, 0.06911, 0.5022, 0.06832, 0.5057, 0.07036, 0.51, 0.06911, 0.5102, 0.06993, 0.5057, 0.07036, 0.5032, 0.07369, 0.5026, 0.07309, 0.5057, 0.07036, 0.5097, 0.06832, 0.51, 0.06911, 0.5057, 0.07036, 0.5039, 0.07416, 0.5032, 0.07369, 0.5057, 0.07036, 0.5092, 0.06762, 0.5097, 0.06832, 0.5057, 0.07036, 0.5047, 0.07448, 0.5039, 0.07416, 0.5057, 0.07036, 0.5086, 0.06702, 0.5092, 0.06762, 0.5057, 0.07036, 0.5055, 0.07465, 0.5047, 0.07448, 0.5057, 0.07036, 0.5079, 0.06655, 0.5086, 0.06702, 0.5057, 0.07036, 0.5063, 0.07465, 0.5055, 0.07465, 0.5057, 0.07036, 0.5072, 0.06623, 0.5079, 0.06655, 0.5057, 0.07036, 0.5072, 0.07448, 0.5063, 0.07465, 0.5057, 0.07036, 0.5604, 0.2484, 0.563, 0.2483, 0.5643, 0.2828, 0.5754, 0.2209, 0.5793, 0.2215, 0.5727, 0.249, 0.5706, 0.2487, 0.5789, 0.2201, 0.5821, 0.221, 0.5748, 0.2482, 0.5729, 0.2477, 0.5501, 0.224, 0.554, 0.2233, 0.5588, 0.2511, 0.5566, 0.2515, 0.5574, 0.2204, 0.562, 0.2202, 0.563, 0.2483, 0.5604, 0.2484, 0.5615, 0.2189, 0.5662, 0.2188, 0.5657, 0.247, 0.5631, 0.2471, 0.5656, 0.2235, 0.5701, 0.2238, 0.5671, 0.2518, 0.5646, 0.2517, 0.5762, 0.2233, 0.5801, 0.224, 0.5736, 0.2515, 0.5714, 0.2511, 0.5456, 0.2217, 0.5489, 0.2207, 0.556, 0.2481, 0.5542, 0.2487, 0.5483, 0.2249, 0.5521, 0.2242, 0.557, 0.2521, 0.5548, 0.2524, 0.5582, 0.2229, 0.5628, 0.2226, 0.5638, 0.2507, 0.5612, 0.2509, 0.554, 0.2233, 0.5582, 0.2229, 0.5612, 0.2509, 0.5588, 0.2511, 0.562, 0.2202, 0.5666, 0.2202, 0.5656, 0.2483, 0.563, 0.2483, 0.5662, 0.2188, 0.5707, 0.219, 0.5683, 0.2471, 0.5657, 0.247, 0.5701, 0.2238, 0.5744, 0.2242, 0.5696, 0.2521, 0.5671, 0.2518, 0.546, 0.2224, 0.5493, 0.2215, 0.5558, 0.249, 0.554, 0.2495, 0.5489, 0.2207, 0.5527, 0.2199, 0.5582, 0.2476, 0.556, 0.2481, 0.5521, 0.2242, 0.5564, 0.2238, 0.5594, 0.2518, 0.557, 0.2521, 0.5628, 0.2226, 0.5674, 0.2226, 0.5664, 0.2507, 0.5638, 0.2507, 0.5666, 0.2202, 0.5711, 0.2204, 0.5682, 0.2484, 0.5656, 0.2483, 0.5707, 0.219, 0.575, 0.2194, 0.5707, 0.2473, 0.5683, 0.2471, 0.5744, 0.2242, 0.5782, 0.2249, 0.5717, 0.2524, 0.5696, 0.2521, 0.5493, 0.2215, 0.5531, 0.2209, 0.558, 0.2487, 0.5558, 0.249, 0.5527, 0.2199, 0.557, 0.2192, 0.5606, 0.2473, 0.5582, 0.2476, 0.5564, 0.2238, 0.5609, 0.2235, 0.562, 0.2517, 0.5594, 0.2518, 0.5674, 0.2226, 0.572, 0.2229, 0.569, 0.2509, 0.5664, 0.2507, 0.5711, 0.2204, 0.5754, 0.2209, 0.5706, 0.2487, 0.5682, 0.2484, 0.575, 0.2194, 0.5789, 0.2201, 0.5729, 0.2477, 0.5707, 0.2473, 0.5468, 0.2249, 0.5501, 0.224, 0.5566, 0.2515, 0.5548, 0.252, 0.5531, 0.2209, 0.5574, 0.2204, 0.5604, 0.2484, 0.558, 0.2487, 0.557, 0.2192, 0.5615, 0.2189, 0.5631, 0.2471, 0.5606, 0.2473, 0.5609, 0.2235, 0.5656, 0.2235, 0.5646, 0.2517, 0.562, 0.2517, 0.5548, 0.2524, 0.557, 0.2521, 0.5633, 0.2862, 0.563, 0.2483, 0.5656, 0.2483, 0.5643, 0.2828, 0.557, 0.2521, 0.5594, 0.2518, 0.5633, 0.2862, 0.5656, 0.2483, 0.5682, 0.2484, 0.5643, 0.2828, 0.5594, 0.2518, 0.562, 0.2517, 0.5633, 0.2862, 0.5682, 0.2484, 0.5706, 0.2487, 0.5643, 0.2828, 0.562, 0.2517, 0.5646, 0.2517, 0.5633, 0.2862, 0.5706, 0.2487, 0.5727, 0.249, 0.5643, 0.2828, 0.5646, 0.2517, 0.5671, 0.2518, 0.5633, 0.2862, 0.5542, 0.2487, 0.556, 0.2481, 0.5652, 0.2817, 0.5612, 0.2509, 0.5638, 0.2507, 0.5651, 0.2852, 0.5671, 0.2518, 0.5696, 0.2521, 0.5633, 0.2862, 0.556, 0.2481, 0.5582, 0.2476, 0.5652, 0.2817, 0.5638, 0.2507, 0.5664, 0.2507, 0.5651, 0.2852, 0.5696, 0.2521, 0.5717, 0.2524, 0.5633, 0.2862, 0.5582, 0.2476, 0.5606, 0.2473, 0.5652, 0.2817, 0.5664, 0.2507, 0.569, 0.2509, 0.5651, 0.2852, 0.5717, 0.2524, 0.5736, 0.2529, 0.5633, 0.2862, 0.5606, 0.2473, 0.5631, 0.2471, 0.5652, 0.2817, 0.569, 0.2509, 0.5714, 0.2511, 0.5651, 0.2852, 0.5566, 0.2515, 0.5588, 0.2511, 0.5651, 0.2852, 0.5631, 0.2471, 0.5657, 0.247, 0.5652, 0.2817, 0.5714, 0.2511, 0.5736, 0.2515, 0.5651, 0.2852, 0.5588, 0.2511, 0.5612, 0.2509, 0.5651, 0.2852, 0.5657, 0.247, 0.5683, 0.2471, 0.5652, 0.2817, 0.554, 0.2495, 0.5558, 0.249, 0.5643, 0.2828, 0.5683, 0.2471, 0.5707, 0.2473, 0.5652, 0.2817, 0.5558, 0.249, 0.558, 0.2487, 0.5643, 0.2828, 0.5707, 0.2473, 0.5729, 0.2477, 0.5652, 0.2817, 0.558, 0.2487, 0.5604, 0.2484, 0.5643, 0.2828, 0.5729, 0.2477, 0.5748, 0.2482, 0.5652, 0.2817])
me_cylinder_005.materials.append(mat_s_25)
me_cylinder_005.use_remesh_preserve_volume = False
me_cylinder_005.use_remesh_preserve_attributes = False
me_cylinder_005.use_mirror_vertex_groups = False
me_cylinder_005.update()

# ---- objects
ob_s_25 = bpy.data.objects.new('S-25', me_cylinder)
ob_s_25fin = bpy.data.objects.new('S-25Fin', me_cylinder_002)
ob_s_25fn = bpy.data.objects.new('S-25Fn', me_cylinder_005)

# ---- transforms, parenting, visibility, modifiers, constraints
ob_s_25.location = (2.146e-10, -0.6228, 0.0)
ob_s_25.rotation_euler = (1.571, -0.0, 0.0)
ob_s_25.scale = (0.3506, 0.3506, 0.3506)
ob_s_25.lineart.crease_threshold = 0.0
ob_s_25fin.location = (2.146e-10, -0.6228, 0.0)
ob_s_25fin.rotation_euler = (1.571, -1.571, 0.0)
ob_s_25fin.scale = (0.3506, 0.3506, 0.3506)
ob_s_25fin.lineart.crease_threshold = 0.0
ob_s_25fn.location = (-2.531e-10, 1.679, -1.223)
ob_s_25fn.rotation_euler = (-1.571, -2.22e-16, 2.22e-16)
ob_s_25fn.scale = (0.05774, 0.05774, 0.05774)
ob_s_25fn.lineart.crease_threshold = 0.0

# ---- collection membership
col_collection.objects.link(ob_s_25)
col_collection.objects.link(ob_s_25fin)
col_collection.objects.link(ob_s_25fn)

# ---- scene / render settings (as saved in the file)
scene.frame_start = 1; scene.frame_end = 250; scene.frame_set(1)
scene.render.engine = 'BLENDER_EEVEE_NEXT'
scene.cycles.use_denoising = False
scene.cycles.samples = 128
scene.cycles.sampling_pattern = 'TABULATED_SOBOL'
scene.cycles.use_adaptive_sampling = False
scene.cycles.use_light_tree = False
scene.view_settings.view_transform = 'Filmic'
bpy.context.view_layer.update()

# ---- added for rendering (the .blend has no active camera and no usable light): camera, sun
cam_auto = bpy.data.cameras.new('AutoCamera')
cam_auto.lens = 50.0
cam_auto.sensor_width = 36.0
cam_auto.clip_end = 1000.0
ob_auto_camera = bpy.data.objects.new('AutoCamera', cam_auto)
scene.collection.objects.link(ob_auto_camera)
ob_auto_camera.location = (12.3943, -16.4721, 9.91125)
ob_auto_camera.rotation_euler = (1.09748, -7.21219e-08, 0.694738)
scene.camera = ob_auto_camera
light_auto_sun = bpy.data.lights.new('AutoSun', 'SUN')
light_auto_sun.energy = 3.0
light_auto_sun.angle = 0.0523599
ob_auto_sun = bpy.data.objects.new('AutoSun', light_auto_sun)
scene.collection.objects.link(ob_auto_sun)
ob_auto_sun.rotation_euler = (0.872665, 0.174533, 0.523599)
bpy.context.view_layer.update()
